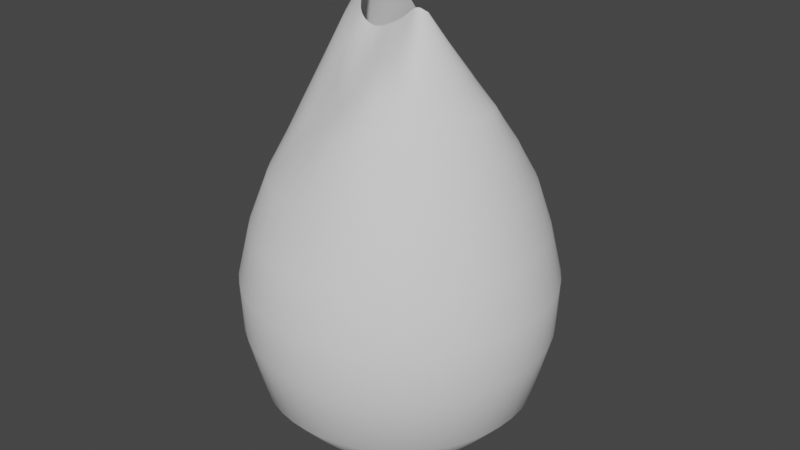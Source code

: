 # Source: spec.blend  (saved by Blender 2.92.15; exported with 4.5.12 LTS)
import bpy
from mathutils import Matrix  # noqa: F401  (used for matrix-valued properties, if any)

bpy.ops.wm.read_factory_settings(use_empty=True)
scene = bpy.context.scene
scene.name = 'Scene'

# ---- collections
col_collection = bpy.data.collections.new('Collection'); scene.collection.children.link(col_collection)

# ---- node groups
ng_auto_smooth = bpy.data.node_groups.new('Auto Smooth', 'GeometryNodeTree')
_s = ng_auto_smooth.interface.new_socket(name='Geometry', in_out='OUTPUT', socket_type='NodeSocketGeometry')
_s = ng_auto_smooth.interface.new_socket(name='Geometry', in_out='INPUT', socket_type='NodeSocketGeometry')
_s = ng_auto_smooth.interface.new_socket(name='Angle', in_out='INPUT', socket_type='NodeSocketFloat')
_s.subtype = 'ANGLE'
_s.min_value = 0.0
_s.max_value = 3.142
ng_auto_smooth.is_modifier = True
_N = ng_auto_smooth.nodes; _L = ng_auto_smooth.links
n0 = _N.new('NodeGroupOutput'); n0.name = 'Group Output'; n0.location = (480, -100)
n1 = _N.new('NodeGroupInput'); n1.name = 'Group Input'; n1.location = (-420, -300)
n2 = _N.new('NodeGroupInput'); n2.name = 'Group Input.001'; n2.location = (-60, -100)
n3 = _N.new('GeometryNodeSetShadeSmooth'); n3.name = 'Set Shade Smooth'; n3.location = (120, -100)
n3.domain = 'EDGE'
n4 = _N.new('GeometryNodeSetShadeSmooth'); n4.name = 'Set Shade Smooth.001'; n4.location = (300, -100)
n5 = _N.new('GeometryNodeInputMeshEdgeAngle'); n5.name = 'Edge Angle'; n5.location = (-420, -220)
n6 = _N.new('GeometryNodeInputEdgeSmooth'); n6.name = 'Is Edge Smooth'; n6.location = (-60, -160)
n7 = _N.new('GeometryNodeInputShadeSmooth'); n7.name = 'Is Face Smooth'; n7.location = (-240, -340)
n8 = _N.new('FunctionNodeBooleanMath'); n8.name = 'Boolean Math'; n8.location = (-60, -220)
n9 = _N.new('FunctionNodeCompare'); n9.name = 'Compare'; n9.location = (-240, -180)
n9.operation = 'LESS_EQUAL'
_L.new(n5.outputs[0], n9.inputs[0])
_L.new(n4.outputs[0], n0.inputs[0])
_L.new(n1.outputs[1], n9.inputs[1])
_L.new(n9.outputs[0], n8.inputs[0])
_L.new(n7.outputs[0], n8.inputs[1])
_L.new(n2.outputs[0], n3.inputs[0])
_L.new(n6.outputs[0], n3.inputs[1])
_L.new(n3.outputs[0], n4.inputs[0])
_L.new(n8.outputs[0], n3.inputs[2])
n0.is_active_output = True

# ---- world
world_world = bpy.data.worlds.new('World'); scene.world = world_world
world_world.use_nodes = True; world_world.node_tree.nodes.clear()
_N = world_world.node_tree.nodes; _L = world_world.node_tree.links
n0 = _N.new('ShaderNodeOutputWorld'); n0.name = 'World Output'; n0.location = (300, 300)
n1 = _N.new('ShaderNodeBackground'); n1.name = 'Background'; n1.location = (10, 300)
n1.inputs[0].default_value = (0.05088, 0.05088, 0.05088, 1.0)
_L.new(n1.outputs[0], n0.inputs[0])
n0.is_active_output = True
world_world.color = (0.05088, 0.05088, 0.05088)
world_world.use_sun_shadow = False
world_world.sun_shadow_jitter_overblur = 0.0

# ---- meshes
me_sphere = bpy.data.meshes.new('Sphere')
me_sphere.from_pydata([(-0.05646, 0.3545, 2.821), (-2.684e-09, 1.055, 1.329), (0.0, 1.04, 0.9766), (0.0, 0.9327, 0.5385), (0.0, 0.6556, 0.2226), (0.0, 0.4121, 0.08198), (0.0, 0.1406, 0.009214), (-0.02765, 0.3138, 2.827), (0.1377, 1.046, 1.329), (0.1358, 1.031, 0.9766), (0.1217, 0.9247, 0.5385), (0.08558, 0.65, 0.2226), (0.05379, 0.4086, 0.08198), (0.01835, 0.1394, 0.009214), (-0.001878, 0.2635, 2.836), (0.273, 1.019, 1.329), (0.2692, 1.005, 0.9766), (0.2414, 0.9009, 0.5385), (0.1697, 0.6333, 0.2226), (0.1067, 0.3981, 0.08198), (0.03638, 0.1358, 0.009214), (0.01467, 0.1992, 2.865), (0.4036, 0.9743, 1.329), (0.3981, 0.9611, 0.9766), (0.3569, 0.8617, 0.5385), (0.2509, 0.6057, 0.2226), (0.1577, 0.3808, 0.08198), (0.05379, 0.1299, 0.009214), (0.0234, 0.1289, 2.909), (0.5273, 0.9133, 1.329), (0.5201, 0.9009, 0.9766), (0.4663, 0.8077, 0.5385), (0.3278, 0.5678, 0.2226), (0.2061, 0.3569, 0.08198), (0.07029, 0.1217, 0.009214), (0.04047, 0.07148, 2.931), (0.642, 0.8367, 1.329), (0.6333, 0.8253, 0.9766), (0.5678, 0.7399, 0.5385), (0.3991, 0.5201, 0.2226), (0.2509, 0.327, 0.08198), (0.08558, 0.1115, 0.009214), (0.07047, 0.03521, 2.951), (0.7457, 0.7457, 1.329), (0.7356, 0.7356, 0.9766), (0.6595, 0.6595, 0.5385), (0.4636, 0.4636, 0.2226), (0.2914, 0.2914, 0.08198), (0.0994, 0.0994, 0.009214), (0.1102, 0.01117, 2.978), (0.8367, 0.642, 1.329), (0.8253, 0.6333, 0.9766), (0.7399, 0.5678, 0.5385), (0.5201, 0.3991, 0.2226), (0.327, 0.2509, 0.08198), (0.1115, 0.08558, 0.009214), (0.0, 0.0, 0.0), (0.1563, -0.0063, 3.01), (0.9133, 0.5273, 1.329), (0.9009, 0.5201, 0.9766), (0.8077, 0.4663, 0.5385), (0.5678, 0.3278, 0.2226), (0.3569, 0.2061, 0.08198), (0.1217, 0.07029, 0.009214), (0.2001, -0.02681, 3.046), (0.9743, 0.4036, 1.329), (0.9611, 0.3981, 0.9766), (0.8617, 0.3569, 0.5385), (0.6057, 0.2509, 0.2226), (0.3808, 0.1577, 0.08198), (0.1299, 0.05379, 0.009214), (0.2373, -0.04883, 3.076), (1.019, 0.273, 1.329), (1.005, 0.2692, 0.9766), (0.9009, 0.2414, 0.5385), (0.6333, 0.1697, 0.2226), (0.3981, 0.1067, 0.08198), (0.1358, 0.03638, 0.009214), (0.2667, -0.07018, 3.098), (1.046, 0.1377, 1.329), (1.031, 0.1358, 0.9766), (0.9247, 0.1217, 0.5385), (0.65, 0.08558, 0.2226), (0.4086, 0.05379, 0.08198), (0.1394, 0.01835, 0.009214), (0.288, -0.09158, 3.113), (1.055, 1.787e-08, 1.329), (1.04, 2.552e-08, 0.9766), (0.9327, -1.109e-07, 0.5385), (0.6556, -7.879e-08, 0.2226), (0.4121, -5.071e-08, 0.08198), (0.1406, -2.561e-09, 0.009214), (0.3021, -0.1119, 3.123), (1.046, -0.1377, 1.329), (1.031, -0.1358, 0.9766), (0.9247, -0.1217, 0.5385), (0.65, -0.08558, 0.2226), (0.4086, -0.05379, 0.08198), (0.1394, -0.01835, 0.009214), (0.3096, -0.1301, 3.132), (1.019, -0.273, 1.329), (1.005, -0.2692, 0.9766), (0.9009, -0.2414, 0.5385), (0.6333, -0.1697, 0.2226), (0.3981, -0.1067, 0.08198), (0.1358, -0.03638, 0.009214), (0.3112, -0.1456, 3.14), (0.9743, -0.4036, 1.329), (0.9611, -0.3981, 0.9766), (0.8617, -0.3569, 0.5385), (0.6057, -0.2509, 0.2226), (0.3808, -0.1577, 0.08198), (0.1299, -0.05379, 0.009214), (0.3071, -0.1575, 3.148), (0.9133, -0.5273, 1.329), (0.9009, -0.5201, 0.9766), (0.8077, -0.4663, 0.5385), (0.5678, -0.3278, 0.2226), (0.3569, -0.2061, 0.08198), (0.1217, -0.07029, 0.009214), (0.2978, -0.165, 3.155), (0.8367, -0.642, 1.329), (0.8253, -0.6333, 0.9766), (0.7399, -0.5678, 0.5385), (0.5201, -0.3991, 0.2226), (0.327, -0.2509, 0.08198), (0.1115, -0.08558, 0.009214), (0.2831, -0.1673, 3.159), (0.7457, -0.7457, 1.329), (0.7356, -0.7356, 0.9766), (0.6595, -0.6595, 0.5385), (0.4636, -0.4636, 0.2226), (0.2914, -0.2914, 0.08198), (0.0994, -0.0994, 0.009214), (0.2615, -0.1652, 3.156), (0.642, -0.8367, 1.329), (0.6333, -0.8253, 0.9766), (0.5678, -0.7399, 0.5385), (0.3991, -0.5201, 0.2226), (0.2509, -0.327, 0.08198), (0.08558, -0.1115, 0.009214), (0.2304, -0.1597, 3.141), (0.5273, -0.9133, 1.329), (0.5201, -0.9009, 0.9766), (0.4663, -0.8077, 0.5385), (0.3278, -0.5678, 0.2226), (0.2061, -0.3569, 0.08198), (0.07029, -0.1217, 0.009214), (0.1875, -0.1512, 3.108), (0.4036, -0.9743, 1.329), (0.3981, -0.9611, 0.9766), (0.3569, -0.8617, 0.5385), (0.2509, -0.6057, 0.2226), (0.1577, -0.3808, 0.08198), (0.05379, -0.1299, 0.009214), (0.13, -0.1455, 3.063), (0.273, -1.019, 1.329), (0.2692, -1.005, 0.9766), (0.2414, -0.9009, 0.5385), (0.1697, -0.6333, 0.2226), (0.1067, -0.3981, 0.08198), (0.03638, -0.1358, 0.009214), (0.05823, -0.1434, 3.024), (0.1377, -1.046, 1.329), (0.1358, -1.031, 0.9766), (0.1217, -0.9247, 0.5385), (0.08558, -0.65, 0.2226), (0.05379, -0.4086, 0.08198), (0.01835, -0.1394, 0.009214), (-0.01208, -0.1412, 2.993), (-7.26e-08, -1.055, 1.329), (-1.029e-07, -1.04, 0.9766), (-2.232e-07, -0.9327, 0.5385), (-1.912e-07, -0.6556, 0.2226), (-1.229e-07, -0.4121, 0.08198), (-3.267e-08, -0.1406, 0.009214), (-0.06907, -0.1401, 2.979), (-0.1377, -1.046, 1.329), (-0.1358, -1.031, 0.9766), (-0.1217, -0.9247, 0.5385), (-0.08558, -0.65, 0.2226), (-0.0538, -0.4086, 0.08198), (-0.01835, -0.1394, 0.009214), (-0.1134, -0.1439, 2.99), (-0.273, -1.019, 1.329), (-0.2692, -1.005, 0.9766), (-0.2414, -0.9009, 0.5385), (-0.1697, -0.6333, 0.2226), (-0.1067, -0.3981, 0.08198), (-0.03638, -0.1358, 0.009214), (-0.149, -0.1425, 3.009), (-0.4036, -0.9743, 1.329), (-0.3981, -0.9611, 0.9766), (-0.3569, -0.8617, 0.5385), (-0.2509, -0.6057, 0.2226), (-0.1577, -0.3808, 0.08198), (-0.05379, -0.1299, 0.009214), (-0.1787, -0.1327, 3.029), (-0.5273, -0.9133, 1.329), (-0.5201, -0.9009, 0.9766), (-0.4663, -0.8077, 0.5385), (-0.3278, -0.5678, 0.2226), (-0.2061, -0.3569, 0.08198), (-0.07029, -0.1217, 0.009214), (-0.2044, -0.1163, 3.055), (-0.642, -0.8367, 1.329), (-0.6333, -0.8253, 0.9766), (-0.5678, -0.7399, 0.5385), (-0.3991, -0.5201, 0.2226), (-0.2509, -0.327, 0.08198), (-0.08558, -0.1115, 0.009214), (-0.2267, -0.08938, 3.089), (-0.7457, -0.7457, 1.329), (-0.7356, -0.7356, 0.9766), (-0.6595, -0.6595, 0.5385), (-0.4636, -0.4636, 0.2226), (-0.2914, -0.2914, 0.08198), (-0.0994, -0.0994, 0.009214), (-0.2479, -0.05401, 3.135), (-0.8367, -0.642, 1.329), (-0.8253, -0.6333, 0.9766), (-0.7399, -0.5678, 0.5385), (-0.5201, -0.3991, 0.2226), (-0.327, -0.2509, 0.08198), (-0.1115, -0.08558, 0.009214), (-0.2679, -0.0126, 3.19), (-0.9133, -0.5273, 1.329), (-0.9009, -0.5201, 0.9766), (-0.8077, -0.4663, 0.5385), (-0.5678, -0.3278, 0.2226), (-0.3569, -0.2061, 0.08198), (-0.1217, -0.07029, 0.009214), (-0.2858, 0.03972, 3.24), (-0.9743, -0.4036, 1.329), (-0.9611, -0.3981, 0.9766), (-0.8617, -0.3569, 0.5385), (-0.6057, -0.2509, 0.2226), (-0.3808, -0.1577, 0.08198), (-0.1299, -0.05379, 0.009214), (-0.3018, 0.0858, 3.263), (-1.019, -0.273, 1.329), (-1.005, -0.2692, 0.9766), (-0.9009, -0.2414, 0.5385), (-0.6333, -0.1697, 0.2226), (-0.3981, -0.1067, 0.08198), (-0.1358, -0.03638, 0.009214), (-0.3126, 0.128, 3.268), (-1.046, -0.1377, 1.329), (-1.031, -0.1358, 0.9766), (-0.9247, -0.1217, 0.5385), (-0.65, -0.08558, 0.2226), (-0.4086, -0.05379, 0.08198), (-0.1394, -0.01835, 0.009214), (-0.319, 0.1684, 3.261), (-1.055, 9.712e-08, 1.329), (-1.04, 1.539e-07, 0.9766), (-0.9327, 3.144e-07, 0.5385), (-0.6556, 1.94e-07, 0.2226), (-0.4121, 1.539e-07, 0.08198), (-0.1406, 2.552e-08, 0.009214), (-0.3224, 0.2041, 3.247), (-1.046, 0.1377, 1.329), (-1.031, 0.1358, 0.9766), (-0.9247, 0.1217, 0.5385), (-0.65, 0.08558, 0.2226), (-0.4086, 0.0538, 0.08198), (-0.1394, 0.01835, 0.009214), (-0.3216, 0.2363, 3.226), (-1.019, 0.273, 1.329), (-1.005, 0.2692, 0.9766), (-0.9009, 0.2414, 0.5385), (-0.6333, 0.1697, 0.2226), (-0.3981, 0.1067, 0.08198), (-0.1358, 0.03638, 0.009214), (-0.3149, 0.2669, 3.2), (-0.9743, 0.4036, 1.329), (-0.9611, 0.3981, 0.9766), (-0.8617, 0.3569, 0.5385), (-0.6057, 0.2509, 0.2226), (-0.3808, 0.1577, 0.08198), (-0.1299, 0.05379, 0.009214), (-0.3014, 0.2979, 3.162), (-0.9133, 0.5273, 1.329), (-0.9009, 0.5201, 0.9766), (-0.8077, 0.4663, 0.5385), (-0.5678, 0.3278, 0.2226), (-0.3569, 0.2061, 0.08198), (-0.1217, 0.07029, 0.009214), (-0.2803, 0.33, 3.109), (-0.8367, 0.642, 1.329), (-0.8253, 0.6333, 0.9766), (-0.7399, 0.5678, 0.5385), (-0.5201, 0.3991, 0.2226), (-0.327, 0.2509, 0.08198), (-0.1115, 0.08558, 0.009214), (-0.252, 0.3602, 3.046), (-0.7457, 0.7457, 1.329), (-0.7356, 0.7356, 0.9766), (-0.6595, 0.6595, 0.5385), (-0.4636, 0.4636, 0.2226), (-0.2914, 0.2914, 0.08198), (-0.0994, 0.0994, 0.009214), (-0.2187, 0.3854, 2.98), (-0.642, 0.8367, 1.329), (-0.6333, 0.8253, 0.9766), (-0.5678, 0.7399, 0.5385), (-0.3991, 0.5201, 0.2226), (-0.2509, 0.327, 0.08198), (-0.08558, 0.1115, 0.009214), (-0.1834, 0.4027, 2.917), (-0.5273, 0.9133, 1.329), (-0.5201, 0.9009, 0.9766), (-0.4663, 0.8077, 0.5385), (-0.3278, 0.5678, 0.2226), (-0.2061, 0.3569, 0.08198), (-0.07029, 0.1217, 0.009214), (-0.1485, 0.4096, 2.865), (-0.4036, 0.9743, 1.329), (-0.3981, 0.9611, 0.9766), (-0.3569, 0.8617, 0.5385), (-0.2509, 0.6057, 0.2226), (-0.1577, 0.3808, 0.08198), (-0.05379, 0.1299, 0.009214), (-0.1157, 0.4046, 2.83), (-0.273, 1.019, 1.329), (-0.2692, 1.005, 0.9766), (-0.2414, 0.9009, 0.5385), (-0.1697, 0.6333, 0.2226), (-0.1067, 0.3981, 0.08198), (-0.03638, 0.1358, 0.009214), (-0.08547, 0.3859, 2.817), (-0.1377, 1.046, 1.329), (-0.1358, 1.031, 0.9766), (-0.1217, 0.9247, 0.5385), (-0.08558, 0.65, 0.2226), (-0.05379, 0.4086, 0.08198), (-0.01835, 0.1394, 0.009214), (-2.057e-08, 0.9723, 1.675), (0.1269, 0.964, 1.675), (0.2516, 0.9392, 1.675), (0.3721, 0.8983, 1.675), (0.4861, 0.842, 1.675), (0.5919, 0.7714, 1.675), (0.6875, 0.6875, 1.675), (0.7714, 0.5919, 1.675), (0.842, 0.4861, 1.675), (0.8983, 0.3721, 1.675), (0.9392, 0.2516, 1.675), (0.964, 0.1269, 1.675), (0.9723, -5.368e-08, 1.675), (0.964, -0.1269, 1.675), (0.9392, -0.2516, 1.675), (0.8983, -0.3721, 1.675), (0.842, -0.4861, 1.675), (0.7714, -0.5919, 1.675), (0.6875, -0.6875, 1.675), (0.5918, -0.7713, 1.675), (0.4861, -0.8419, 1.675), (0.3719, -0.8981, 1.676), (0.2515, -0.9389, 1.676), (0.1267, -0.9637, 1.676), (-0.0002243, -0.9719, 1.676), (-0.1271, -0.9636, 1.676), (-0.2519, -0.9388, 1.676), (-0.3723, -0.898, 1.676), (-0.4863, -0.8418, 1.676), (-0.592, -0.7712, 1.675), (-0.6876, -0.6874, 1.675), (-0.7714, -0.5919, 1.675), (-0.842, -0.4861, 1.675), (-0.8983, -0.3721, 1.675), (-0.9392, -0.2516, 1.675), (-0.964, -0.1269, 1.675), (-0.9723, 1.577e-07, 1.675), (-0.964, 0.1269, 1.675), (-0.9392, 0.2516, 1.675), (-0.8983, 0.3721, 1.675), (-0.842, 0.4861, 1.675), (-0.7714, 0.5919, 1.675), (-0.6875, 0.6875, 1.675), (-0.5919, 0.7714, 1.675), (-0.4861, 0.842, 1.675), (-0.3721, 0.8983, 1.675), (-0.2516, 0.9392, 1.675), (-0.1269, 0.964, 1.675), (-0.00515, 0.7648, 2.246), (0.09246, 0.7472, 2.244), (0.1876, 0.7141, 2.244), (0.2789, 0.667, 2.244), (0.3657, 0.611, 2.245), (0.4475, 0.5508, 2.247), (0.5231, 0.4891, 2.251), (0.5909, 0.4259, 2.256), (0.6491, 0.3588, 2.262), (0.6957, 0.2846, 2.268), (0.7295, 0.2028, 2.275), (0.7496, 0.1131, 2.283), (0.7555, 0.01577, 2.289), (0.748, -0.08263, 2.296), (0.7276, -0.1793, 2.302), (0.6945, -0.2726, 2.309), (0.6493, -0.3609, 2.315), (0.5928, -0.4428, 2.321), (0.5261, -0.5168, 2.327), (0.4501, -0.5804, 2.332), (0.3646, -0.6184, 2.342), (0.2737, -0.6401, 2.361), (0.1896, -0.6511, 2.382), (0.111, -0.6502, 2.405), (0.0326, -0.6379, 2.418), (-0.05183, -0.614, 2.418), (-0.1376, -0.5617, 2.412), (-0.2326, -0.4999, 2.407), (-0.3324, -0.4436, 2.382), (-0.4259, -0.4035, 2.359), (-0.5007, -0.3666, 2.352), (-0.5655, -0.3181, 2.35), (-0.6265, -0.26, 2.349), (-0.6809, -0.1964, 2.343), (-0.7246, -0.1287, 2.334), (-0.7529, -0.05145, 2.324), (-0.7632, 0.03768, 2.315), (-0.7585, 0.1309, 2.302), (-0.7416, 0.2214, 2.289), (-0.7121, 0.309, 2.277), (-0.6692, 0.394, 2.268), (-0.6132, 0.4758, 2.263), (-0.5467, 0.5501, 2.259), (-0.4709, 0.6153, 2.256), (-0.3873, 0.6703, 2.253), (-0.2972, 0.714, 2.25), (-0.2021, 0.7458, 2.249), (-0.1039, 0.7645, 2.247), (-7e-05, 0.8759, 1.972), (0.1143, 0.8684, 1.972), (0.2265, 0.8456, 1.972), (0.3345, 0.8063, 1.972), (0.4366, 0.7529, 1.971), (0.5316, 0.6882, 1.972), (0.6177, 0.6138, 1.973), (0.6936, 0.5306, 1.975), (0.7575, 0.4384, 1.977), (0.8081, 0.337, 1.979), (0.8445, 0.229, 1.982), (0.8665, 0.1173, 1.985), (0.8736, 0.003695, 1.988), (0.8656, -0.1098, 1.991), (0.8427, -0.2214, 1.995), (0.8053, -0.329, 1.999), (0.7541, -0.4309, 2.003), (0.69, -0.5253, 2.006), (0.614, -0.6107, 2.01), (0.5274, -0.6855, 2.013), (0.4318, -0.7486, 2.015), (0.3281, -0.7969, 2.016), (0.217, -0.8239, 2.014), (0.1023, -0.8274, 2.01), (-0.01275, -0.8198, 2.008), (-0.1245, -0.8078, 2.009), (-0.2305, -0.7885, 2.012), (-0.3329, -0.762, 2.017), (-0.4319, -0.7183, 2.019), (-0.5246, -0.6541, 2.018), (-0.6083, -0.5768, 2.015), (-0.684, -0.4933, 2.011), (-0.7504, -0.4058, 2.006), (-0.8055, -0.3136, 2.001), (-0.8466, -0.2154, 1.997), (-0.8712, -0.1092, 1.993), (-0.8783, 0.004028, 1.989), (-0.8704, 0.1176, 1.986), (-0.8476, 0.2293, 1.983), (-0.8104, 0.3372, 1.98), (-0.7594, 0.4394, 1.978), (-0.6955, 0.5343, 1.976), (-0.6198, 0.6201, 1.975), (-0.5335, 0.6954, 1.974), (-0.4382, 0.7589, 1.973), (-0.3353, 0.8094, 1.973), (-0.2268, 0.8462, 1.972), (-0.1144, 0.8685, 1.972), (-0.00543, 0.6549, 2.47), (0.07544, 0.6223, 2.468), (0.1517, 0.5741, 2.474), (0.2222, 0.5153, 2.484), (0.2888, 0.4532, 2.496), (0.3547, 0.3955, 2.503), (0.419, 0.3453, 2.506), (0.4782, 0.3002, 2.511), (0.5303, 0.257, 2.517), (0.5739, 0.2118, 2.525), (0.6072, 0.1604, 2.534), (0.6282, 0.0977, 2.543), (0.6362, 0.02249, 2.551), (0.6322, -0.05657, 2.559), (0.6154, -0.1378, 2.567), (0.5866, -0.2175, 2.575), (0.5475, -0.293, 2.583), (0.4987, -0.3629, 2.59), (0.4412, -0.4235, 2.597), (0.3757, -0.4656, 2.608), (0.2977, -0.4783, 2.634), (0.219, -0.4683, 2.67), (0.1508, -0.4507, 2.692), (0.1008, -0.4619, 2.657), (0.05154, -0.4917, 2.59), (-0.02003, -0.4892, 2.559), (-0.08871, -0.432, 2.564), (-0.1698, -0.353, 2.608), (-0.2598, -0.2803, 2.648), (-0.3387, -0.2468, 2.651), (-0.4059, -0.2208, 2.664), (-0.459, -0.1851, 2.678), (-0.5075, -0.1376, 2.684), (-0.5529, -0.08337, 2.683), (-0.5906, -0.02399, 2.674), (-0.615, 0.04292, 2.662), (-0.626, 0.115, 2.645), (-0.6266, 0.1853, 2.62), (-0.6189, 0.2497, 2.592), (-0.6015, 0.3103, 2.564), (-0.5724, 0.3696, 2.541), (-0.5302, 0.4291, 2.525), (-0.4766, 0.4864, 2.513), (-0.4118, 0.5409, 2.507), (-0.338, 0.5891, 2.499), (-0.258, 0.628, 2.489), (-0.1744, 0.6544, 2.481), (-0.08921, 0.6666, 2.475), (0.006487, 0.5312, 2.594), (0.06644, 0.4885, 2.596), (0.1188, 0.4311, 2.614), (0.1627, 0.3648, 2.644), (0.2014, 0.2972, 2.675), (0.2423, 0.2426, 2.702), (0.2916, 0.206, 2.72), (0.3414, 0.1775, 2.729), (0.3873, 0.1515, 2.736), (0.4273, 0.1242, 2.744), (0.46, 0.09283, 2.752), (0.4838, 0.05406, 2.76), (0.4977, 0.006709, 2.768), (0.5011, -0.04665, 2.776), (0.493, -0.1062, 2.783), (0.4737, -0.1686, 2.789), (0.4449, -0.229, 2.795), (0.4078, -0.2805, 2.801), (0.3627, -0.3162, 2.811), (0.3106, -0.3276, 2.828), (0.2558, -0.3133, 2.853), (0.2016, -0.2872, 2.884), (0.1366, -0.273, 2.893), (0.06319, -0.2594, 2.878), (-0.007147, -0.2456, 2.854), (-0.07612, -0.2336, 2.838), (-0.1448, -0.2156, 2.85), (-0.2049, -0.2032, 2.875), (-0.2534, -0.1838, 2.898), (-0.2966, -0.1582, 2.916), (-0.337, -0.1239, 2.926), (-0.3727, -0.09546, 2.938), (-0.4045, -0.06076, 2.954), (-0.4339, -0.003727, 2.973), (-0.4589, 0.05964, 2.979), (-0.4751, 0.1249, 2.972), (-0.4838, 0.1876, 2.961), (-0.4889, 0.2404, 2.932), (-0.4887, 0.2858, 2.89), (-0.4812, 0.3258, 2.844), (-0.4642, 0.363, 2.798), (-0.4359, 0.4, 2.755), (-0.3945, 0.439, 2.717), (-0.3391, 0.4801, 2.685), (-0.2733, 0.5171, 2.66), (-0.201, 0.5455, 2.638), (-0.1288, 0.5587, 2.619), (-0.05918, 0.5555, 2.604)], [], [(5, 4, 11, 12), (6, 5, 12, 13), (481, 482, 386, 385), (3, 2, 9, 10), (529, 0, 7, 530), (56, 6, 13), (336, 335, 5, 6), (530, 7, 14, 531), (11, 10, 17, 18), (434, 435, 339, 338), (13, 12, 19, 20), (12, 11, 18, 19), (2, 1, 8, 9), (10, 9, 16, 17), (435, 436, 340, 339), (56, 13, 20), (482, 483, 387, 386), (18, 25, 26, 19), (20, 19, 26, 27), (9, 8, 15, 16), (17, 16, 23, 24), (56, 20, 27), (531, 14, 21, 532), (17, 24, 25, 18), (483, 484, 388, 387), (26, 33, 34, 27), (23, 30, 31, 24), (56, 27, 34), (532, 21, 28, 533), (24, 31, 32, 25), (484, 485, 389, 388), (436, 437, 341, 340), (485, 486, 390, 389), (26, 25, 32, 33), (16, 15, 22, 23), (437, 438, 342, 341), (28, 35, 534, 533), (34, 33, 40, 41), (33, 32, 39, 40), (23, 22, 29, 30), (31, 30, 37, 38), (31, 38, 39, 32), (56, 34, 41), (41, 40, 47, 48), (30, 29, 36, 37), (38, 37, 44, 45), (56, 41, 48), (534, 35, 42, 535), (38, 45, 46, 39), (486, 487, 391, 390), (438, 439, 343, 342), (40, 39, 46, 47), (56, 48, 55), (535, 42, 49, 536), (45, 52, 53, 46), (487, 488, 392, 391), (439, 440, 344, 343), (48, 47, 54, 55), (47, 46, 53, 54), (37, 36, 43, 44), (45, 44, 51, 52), (440, 441, 345, 344), (54, 53, 61, 62), (55, 54, 62, 63), (488, 489, 393, 392), (44, 43, 50, 51), (52, 51, 59, 60), (56, 55, 63), (536, 49, 57, 537), (52, 60, 61, 53), (60, 59, 66, 67), (62, 69, 70, 63), (56, 63, 70), (537, 57, 64, 538), (60, 67, 68, 61), (489, 490, 394, 393), (441, 442, 346, 345), (62, 61, 68, 69), (51, 50, 58, 59), (68, 67, 74, 75), (442, 443, 347, 346), (64, 71, 539, 538), (70, 69, 76, 77), (69, 68, 75, 76), (59, 58, 65, 66), (67, 66, 73, 74), (443, 444, 348, 347), (56, 70, 77), (490, 491, 395, 394), (75, 82, 83, 76), (77, 76, 83, 84), (66, 65, 72, 73), (74, 73, 80, 81), (56, 77, 84), (539, 71, 78, 540), (74, 81, 82, 75), (491, 492, 396, 395), (80, 87, 88, 81), (56, 84, 91), (540, 78, 85, 541), (81, 88, 89, 82), (492, 493, 397, 396), (444, 445, 349, 348), (84, 83, 90, 91), (83, 82, 89, 90), (73, 72, 79, 80), (445, 446, 350, 349), (90, 89, 96, 97), (91, 90, 97, 98), (493, 494, 398, 397), (80, 79, 86, 87), (88, 87, 94, 95), (88, 95, 96, 89), (56, 91, 98), (541, 85, 92, 542), (98, 97, 104, 105), (87, 86, 93, 94), (95, 94, 101, 102), (56, 98, 105), (542, 92, 99, 543), (95, 102, 103, 96), (494, 495, 399, 398), (446, 447, 351, 350), (97, 96, 103, 104), (543, 99, 106, 544), (102, 109, 110, 103), (495, 496, 400, 399), (447, 448, 352, 351), (105, 104, 111, 112), (104, 103, 110, 111), (94, 93, 100, 101), (102, 101, 108, 109), (111, 110, 117, 118), (56, 105, 112), (448, 449, 353, 352), (112, 111, 118, 119), (101, 100, 107, 108), (109, 108, 115, 116), (56, 112, 119), (544, 106, 113, 545), (109, 116, 117, 110), (496, 497, 401, 400), (116, 115, 122, 123), (118, 125, 126, 119), (56, 119, 126), (545, 113, 120, 546), (116, 123, 124, 117), (497, 498, 402, 401), (449, 450, 354, 353), (118, 117, 124, 125), (108, 107, 114, 115), (124, 123, 130, 131), (450, 451, 355, 354), (120, 127, 547, 546), (126, 125, 132, 133), (125, 124, 131, 132), (115, 114, 121, 122), (123, 122, 129, 130), (131, 138, 139, 132), (56, 126, 133), (498, 499, 403, 402), (133, 132, 139, 140), (122, 121, 128, 129), (130, 129, 136, 137), (56, 133, 140), (547, 127, 134, 548), (130, 137, 138, 131), (499, 500, 404, 403), (451, 452, 356, 355), (136, 143, 144, 137), (56, 140, 147), (548, 134, 141, 549), (137, 144, 145, 138), (500, 501, 405, 404), (452, 453, 357, 356), (140, 139, 146, 147), (139, 138, 145, 146), (129, 128, 135, 136), (453, 454, 358, 357), (146, 145, 152, 153), (147, 146, 153, 154), (501, 502, 406, 405), (136, 135, 142, 143), (144, 143, 150, 151), (144, 151, 152, 145), (56, 147, 154), (549, 141, 148, 550), (154, 153, 160, 161), (151, 150, 157, 158), (56, 154, 161), (550, 148, 155, 551), (151, 158, 159, 152), (502, 503, 407, 406), (454, 455, 359, 358), (153, 152, 159, 160), (143, 142, 149, 150), (551, 155, 162, 552), (158, 165, 166, 159), (503, 504, 408, 407), (455, 456, 360, 359), (161, 160, 167, 168), (160, 159, 166, 167), (150, 149, 156, 157), (158, 157, 164, 165), (167, 166, 173, 174), (56, 161, 168), (456, 457, 361, 360), (168, 167, 174, 175), (157, 156, 163, 164), (165, 164, 171, 172), (56, 168, 175), (552, 162, 169, 553), (165, 172, 173, 166), (504, 505, 409, 408), (174, 181, 182, 175), (171, 178, 179, 172), (56, 175, 182), (553, 169, 176, 554), (172, 179, 180, 173), (505, 506, 410, 409), (457, 458, 362, 361), (174, 173, 180, 181), (164, 163, 170, 171), (180, 179, 186, 187), (458, 459, 363, 362), (176, 183, 555, 554), (182, 181, 188, 189), (181, 180, 187, 188), (171, 170, 177, 178), (179, 178, 185, 186), (187, 194, 195, 188), (56, 182, 189), (506, 507, 411, 410), (189, 188, 195, 196), (178, 177, 184, 185), (186, 185, 192, 193), (56, 189, 196), (555, 183, 190, 556), (186, 193, 194, 187), (507, 508, 412, 411), (459, 460, 364, 363), (56, 196, 203), (556, 190, 197, 557), (193, 200, 201, 194), (508, 509, 413, 412), (460, 461, 365, 364), (196, 195, 202, 203), (195, 194, 201, 202), (185, 184, 191, 192), (193, 192, 199, 200), (461, 462, 366, 365), (202, 201, 208, 209), (203, 202, 209, 210), (509, 510, 414, 413), (192, 191, 198, 199), (200, 199, 206, 207), (200, 207, 208, 201), (56, 203, 210), (557, 197, 204, 558), (210, 209, 216, 217), (207, 206, 213, 214), (56, 210, 217), (558, 204, 211, 559), (207, 214, 215, 208), (510, 511, 415, 414), (462, 463, 367, 366), (559, 211, 218, 560), (209, 208, 215, 216), (199, 198, 205, 206), (215, 214, 221, 222), (463, 464, 368, 367), (217, 216, 223, 224), (216, 215, 222, 223), (206, 205, 212, 213), (214, 213, 220, 221), (223, 222, 229, 230), (56, 217, 224), (511, 512, 416, 415), (464, 465, 369, 368), (224, 223, 230, 231), (213, 212, 219, 220), (221, 220, 227, 228), (56, 224, 231), (560, 218, 225, 561), (221, 228, 229, 222), (512, 513, 417, 416), (230, 237, 238, 231), (227, 234, 235, 228), (56, 231, 238), (561, 225, 232, 562), (228, 235, 236, 229), (513, 514, 418, 417), (465, 466, 370, 369), (514, 515, 419, 418), (230, 229, 236, 237), (220, 219, 226, 227), (466, 467, 371, 370), (232, 239, 563, 562), (238, 237, 244, 245), (237, 236, 243, 244), (227, 226, 233, 234), (235, 234, 241, 242), (235, 242, 243, 236), (56, 238, 245), (244, 251, 252, 245), (56, 245, 252), (563, 239, 246, 564), (242, 249, 250, 243), (515, 516, 420, 419), (467, 468, 372, 371), (244, 243, 250, 251), (234, 233, 240, 241), (250, 249, 256, 257), (468, 469, 373, 372), (246, 253, 565, 564), (252, 251, 258, 259), (251, 250, 257, 258), (241, 240, 247, 248), (257, 264, 265, 258), (256, 255, 262, 263), (56, 252, 259), (516, 517, 421, 420), (259, 258, 265, 266), (248, 247, 254, 255), (241, 248, 249, 242), (56, 259, 266), (565, 253, 260, 566), (256, 263, 264, 257), (517, 518, 422, 421), (469, 470, 374, 373), (56, 266, 273), (566, 260, 267, 567), (263, 270, 271, 264), (518, 519, 423, 422), (470, 471, 375, 374), (266, 265, 272, 273), (265, 264, 271, 272), (255, 254, 261, 262), (263, 262, 269, 270), (471, 472, 376, 375), (272, 271, 278, 279), (273, 272, 279, 280), (519, 520, 424, 423), (262, 261, 268, 269), (270, 269, 276, 277), (270, 277, 278, 271), (56, 273, 280), (567, 267, 274, 568), (280, 279, 286, 287), (277, 276, 283, 284), (56, 280, 287), (568, 274, 281, 569), (277, 284, 285, 278), (520, 521, 425, 424), (472, 473, 377, 376), (569, 281, 288, 570), (279, 278, 285, 286), (269, 268, 275, 276), (285, 284, 291, 292), (473, 474, 378, 377), (287, 286, 293, 294), (286, 285, 292, 293), (276, 275, 282, 283), (284, 283, 290, 291), (293, 292, 299, 300), (56, 287, 294), (521, 522, 426, 425), (474, 475, 379, 378), (294, 293, 300, 301), (283, 282, 289, 290), (291, 290, 297, 298), (56, 294, 301), (570, 288, 295, 571), (291, 298, 299, 292), (522, 523, 427, 426), (300, 307, 308, 301), (297, 304, 305, 298), (56, 301, 308), (571, 295, 302, 572), (298, 305, 306, 299), (523, 524, 428, 427), (475, 476, 380, 379), (524, 525, 429, 428), (300, 299, 306, 307), (290, 289, 296, 297), (476, 477, 381, 380), (302, 309, 573, 572), (308, 307, 314, 315), (307, 306, 313, 314), (297, 296, 303, 304), (305, 304, 311, 312), (305, 312, 313, 306), (56, 308, 315), (313, 320, 321, 314), (315, 314, 321, 322), (304, 303, 310, 311), (312, 311, 318, 319), (56, 315, 322), (573, 309, 316, 574), (312, 319, 320, 313), (525, 526, 430, 429), (477, 478, 382, 381), (56, 322, 329), (574, 316, 323, 575), (319, 326, 327, 320), (526, 527, 431, 430), (478, 479, 383, 382), (322, 321, 328, 329), (321, 320, 327, 328), (311, 310, 317, 318), (319, 318, 325, 326), (479, 480, 384, 383), (328, 327, 334, 335), (329, 328, 335, 336), (527, 528, 432, 431), (318, 317, 324, 325), (326, 325, 332, 333), (56, 329, 336), (575, 323, 330, 576), (326, 333, 334, 327), (333, 332, 2, 3), (576, 330, 0, 529), (56, 336, 6), (4, 3, 10, 11), (333, 3, 4, 334), (528, 481, 385, 432), (480, 433, 337, 384), (432, 385, 433, 480), (335, 334, 4, 5), (325, 324, 331, 332), (431, 432, 480, 479), (430, 431, 479, 478), (429, 430, 478, 477), (428, 429, 477, 476), (427, 428, 476, 475), (426, 427, 475, 474), (425, 426, 474, 473), (424, 425, 473, 472), (423, 424, 472, 471), (422, 423, 471, 470), (421, 422, 470, 469), (420, 421, 469, 468), (419, 420, 468, 467), (418, 419, 467, 466), (417, 418, 466, 465), (416, 417, 465, 464), (415, 416, 464, 463), (414, 415, 463, 462), (413, 414, 462, 461), (412, 413, 461, 460), (411, 412, 460, 459), (410, 411, 459, 458), (409, 410, 458, 457), (408, 409, 457, 456), (407, 408, 456, 455), (406, 407, 455, 454), (405, 406, 454, 453), (404, 405, 453, 452), (403, 404, 452, 451), (402, 403, 451, 450), (401, 402, 450, 449), (400, 401, 449, 448), (399, 400, 448, 447), (398, 399, 447, 446), (397, 398, 446, 445), (396, 397, 445, 444), (395, 396, 444, 443), (394, 395, 443, 442), (393, 394, 442, 441), (392, 393, 441, 440), (391, 392, 440, 439), (390, 391, 439, 438), (389, 390, 438, 437), (388, 389, 437, 436), (387, 388, 436, 435), (386, 387, 435, 434), (385, 386, 434, 433), (576, 529, 481, 528), (575, 576, 528, 527), (574, 575, 527, 526), (573, 574, 526, 525), (572, 573, 525, 524), (571, 572, 524, 523), (570, 571, 523, 522), (569, 570, 522, 521), (568, 569, 521, 520), (567, 568, 520, 519), (566, 567, 519, 518), (565, 566, 518, 517), (564, 565, 517, 516), (563, 564, 516, 515), (562, 563, 515, 514), (561, 562, 514, 513), (560, 561, 513, 512), (559, 560, 512, 511), (558, 559, 511, 510), (557, 558, 510, 509), (556, 557, 509, 508), (555, 556, 508, 507), (554, 555, 507, 506), (553, 554, 506, 505), (552, 553, 505, 504), (551, 552, 504, 503), (550, 551, 503, 502), (549, 550, 502, 501), (548, 549, 501, 500), (547, 548, 500, 499), (546, 547, 499, 498), (545, 546, 498, 497), (544, 545, 497, 496), (543, 544, 496, 495), (542, 543, 495, 494), (541, 542, 494, 493), (540, 541, 493, 492), (539, 540, 492, 491), (538, 539, 491, 490), (537, 538, 490, 489), (536, 537, 489, 488), (535, 536, 488, 487), (534, 535, 487, 486), (533, 534, 486, 485), (532, 533, 485, 484), (531, 532, 484, 483), (530, 531, 483, 482), (529, 530, 482, 481), (331, 384, 337, 1), (324, 383, 384, 331), (317, 382, 383, 324), (310, 381, 382, 317), (303, 380, 381, 310), (296, 379, 380, 303), (289, 378, 379, 296), (282, 377, 378, 289), (275, 376, 377, 282), (268, 375, 376, 275), (261, 374, 375, 268), (254, 373, 374, 261), (247, 372, 373, 254), (240, 371, 372, 247), (233, 370, 371, 240), (226, 369, 370, 233), (219, 368, 369, 226), (212, 367, 368, 219), (205, 366, 367, 212), (198, 365, 366, 205), (191, 364, 365, 198), (184, 363, 364, 191), (177, 362, 363, 184), (170, 361, 362, 177), (163, 360, 361, 170), (156, 359, 360, 163), (149, 358, 359, 156), (142, 357, 358, 149), (135, 356, 357, 142), (128, 355, 356, 135), (121, 354, 355, 128), (114, 353, 354, 121), (107, 352, 353, 114), (100, 351, 352, 107), (93, 350, 351, 100), (86, 349, 350, 93), (79, 348, 349, 86), (72, 347, 348, 79), (65, 346, 347, 72), (58, 345, 346, 65), (50, 344, 345, 58), (43, 343, 344, 50), (36, 342, 343, 43), (29, 341, 342, 36), (22, 340, 341, 29), (15, 339, 340, 22), (8, 338, 339, 15), (1, 337, 338, 8), (332, 331, 1, 2), (433, 434, 338, 337), (249, 248, 255, 256)])
me_sphere.polygons.foreach_set('use_smooth', [True] * 576)
_uv = me_sphere.uv_layers.new(name='UVMap')
_uv.uv.foreach_set('vector', [0.75, 0.125, 0.75, 0.2083, 0.7292, 0.2083, 0.7292, 0.125, 0.75, 0.04167, 0.75, 0.125, 0.7292, 0.125, 0.7292, 0.04167, 0.75, 0.5521, 0.7292, 0.5521, 0.7292, 0.5313, 0.75, 0.5313, 0.75, 0.3333, 0.75, 0.4167, 0.7292, 0.4167, 0.7292, 0.3333, 0.75, 0.5729, 0.75, 0.625, 0.7292, 0.625, 0.7292, 0.5729, 0.7396, 0.0, 0.75, 0.04167, 0.7292, 0.04167, 0.7708, 0.04167, 0.7708, 0.125, 0.75, 0.125, 0.75, 0.04167, 0.7292, 0.5729, 0.7292, 0.625, 0.7083, 0.625, 0.7083, 0.5729, 0.7292, 0.2083, 0.7292, 0.3333, 0.7083, 0.3333, 0.7083, 0.2083, 0.7292, 0.5104, 0.7083, 0.5104, 0.7083, 0.4861, 0.7292, 0.4861, 0.7292, 0.04167, 0.7292, 0.125, 0.7083, 0.125, 0.7083, 0.04167, 0.7292, 0.125, 0.7292, 0.2083, 0.7083, 0.2083, 0.7083, 0.125, 0.75, 0.4167, 0.75, 0.4583, 0.7292, 0.4583, 0.7292, 0.4167, 0.7292, 0.3333, 0.7292, 0.4167, 0.7083, 0.4167, 0.7083, 0.3333, 0.7083, 0.5104, 0.6875, 0.5104, 0.6875, 0.4861, 0.7083, 0.4861, 0.7188, 0.0, 0.7292, 0.04167, 0.7083, 0.04167, 0.7292, 0.5521, 0.7083, 0.5521, 0.7083, 0.5313, 0.7292, 0.5313, 0.7083, 0.2083, 0.6875, 0.2083, 0.6875, 0.125, 0.7083, 0.125, 0.7083, 0.04167, 0.7083, 0.125, 0.6875, 0.125, 0.6875, 0.04167, 0.7292, 0.4167, 0.7292, 0.4583, 0.7083, 0.4583, 0.7083, 0.4167, 0.7083, 0.3333, 0.7083, 0.4167, 0.6875, 0.4167, 0.6875, 0.3333, 0.6979, 0.0, 0.7083, 0.04167, 0.6875, 0.04167, 0.7083, 0.5729, 0.7083, 0.625, 0.6875, 0.625, 0.6875, 0.5729, 0.7083, 0.3333, 0.6875, 0.3333, 0.6875, 0.2083, 0.7083, 0.2083, 0.7083, 0.5521, 0.6875, 0.5521, 0.6875, 0.5313, 0.7083, 0.5313, 0.6875, 0.125, 0.6667, 0.125, 0.6667, 0.04167, 0.6875, 0.04167, 0.6875, 0.4167, 0.6667, 0.4167, 0.6667, 0.3333, 0.6875, 0.3333, 0.6771, 0.0, 0.6875, 0.04167, 0.6667, 0.04167, 0.6875, 0.5729, 0.6875, 0.625, 0.6667, 0.625, 0.6667, 0.5729, 0.6875, 0.3333, 0.6667, 0.3333, 0.6667, 0.2083, 0.6875, 0.2083, 0.6875, 0.5521, 0.6667, 0.5521, 0.6667, 0.5313, 0.6875, 0.5313, 0.6875, 0.5104, 0.6667, 0.5104, 0.6667, 0.4861, 0.6875, 0.4861, 0.6667, 0.5521, 0.6458, 0.5521, 0.6458, 0.5313, 0.6667, 0.5313, 0.6875, 0.125, 0.6875, 0.2083, 0.6667, 0.2083, 0.6667, 0.125, 0.7083, 0.4167, 0.7083, 0.4583, 0.6875, 0.4583, 0.6875, 0.4167, 0.6667, 0.5104, 0.6458, 0.5104, 0.6458, 0.4861, 0.6667, 0.4861, 0.6667, 0.625, 0.6458, 0.625, 0.6458, 0.5729, 0.6667, 0.5729, 0.6667, 0.04167, 0.6667, 0.125, 0.6458, 0.125, 0.6458, 0.04167, 0.6667, 0.125, 0.6667, 0.2083, 0.6458, 0.2083, 0.6458, 0.125, 0.6875, 0.4167, 0.6875, 0.4583, 0.6667, 0.4583, 0.6667, 0.4167, 0.6667, 0.3333, 0.6667, 0.4167, 0.6458, 0.4167, 0.6458, 0.3333, 0.6667, 0.3333, 0.6458, 0.3333, 0.6458, 0.2083, 0.6667, 0.2083, 0.6563, 0.0, 0.6667, 0.04167, 0.6458, 0.04167, 0.6458, 0.04167, 0.6458, 0.125, 0.625, 0.125, 0.625, 0.04167, 0.6667, 0.4167, 0.6667, 0.4583, 0.6458, 0.4583, 0.6458, 0.4167, 0.6458, 0.3333, 0.6458, 0.4167, 0.625, 0.4167, 0.625, 0.3333, 0.6354, 0.0, 0.6458, 0.04167, 0.625, 0.04167, 0.6458, 0.5729, 0.6458, 0.625, 0.625, 0.625, 0.625, 0.5729, 0.6458, 0.3333, 0.625, 0.3333, 0.625, 0.2083, 0.6458, 0.2083, 0.6458, 0.5521, 0.625, 0.5521, 0.625, 0.5313, 0.6458, 0.5313, 0.6458, 0.5104, 0.625, 0.5104, 0.625, 0.4861, 0.6458, 0.4861, 0.6458, 0.125, 0.6458, 0.2083, 0.625, 0.2083, 0.625, 0.125, 0.6146, 0.0, 0.625, 0.04167, 0.6042, 0.04167, 0.625, 0.5729, 0.625, 0.625, 0.6042, 0.625, 0.6042, 0.5729, 0.625, 0.3333, 0.6042, 0.3333, 0.6042, 0.2083, 0.625, 0.2083, 0.625, 0.5521, 0.6042, 0.5521, 0.6042, 0.5313, 0.625, 0.5313, 0.625, 0.5104, 0.6042, 0.5104, 0.6042, 0.4861, 0.625, 0.4861, 0.625, 0.04167, 0.625, 0.125, 0.6042, 0.125, 0.6042, 0.04167, 0.625, 0.125, 0.625, 0.2083, 0.6042, 0.2083, 0.6042, 0.125, 0.6458, 0.4167, 0.6458, 0.4583, 0.625, 0.4583, 0.625, 0.4167, 0.625, 0.3333, 0.625, 0.4167, 0.6042, 0.4167, 0.6042, 0.3333, 0.6042, 0.5104, 0.5833, 0.5104, 0.5833, 0.4861, 0.6042, 0.4861, 0.6042, 0.125, 0.6042, 0.2083, 0.5833, 0.2083, 0.5833, 0.125, 0.6042, 0.04167, 0.6042, 0.125, 0.5833, 0.125, 0.5833, 0.04167, 0.6042, 0.5521, 0.5833, 0.5521, 0.5833, 0.5313, 0.6042, 0.5313, 0.625, 0.4167, 0.625, 0.4583, 0.6042, 0.4583, 0.6042, 0.4167, 0.6042, 0.3333, 0.6042, 0.4167, 0.5833, 0.4167, 0.5833, 0.3333, 0.5938, 0.0, 0.6042, 0.04167, 0.5833, 0.04167, 0.6042, 0.5729, 0.6042, 0.625, 0.5833, 0.625, 0.5833, 0.5729, 0.6042, 0.3333, 0.5833, 0.3333, 0.5833, 0.2083, 0.6042, 0.2083, 0.5833, 0.3333, 0.5833, 0.4167, 0.5625, 0.4167, 0.5625, 0.3333, 0.5833, 0.125, 0.5625, 0.125, 0.5625, 0.04167, 0.5833, 0.04167, 0.5729, 0.0, 0.5833, 0.04167, 0.5625, 0.04167, 0.5833, 0.5729, 0.5833, 0.625, 0.5625, 0.625, 0.5625, 0.5729, 0.5833, 0.3333, 0.5625, 0.3333, 0.5625, 0.2083, 0.5833, 0.2083, 0.5833, 0.5521, 0.5625, 0.5521, 0.5625, 0.5313, 0.5833, 0.5313, 0.5833, 0.5104, 0.5625, 0.5104, 0.5625, 0.4861, 0.5833, 0.4861, 0.5833, 0.125, 0.5833, 0.2083, 0.5625, 0.2083, 0.5625, 0.125, 0.6042, 0.4167, 0.6042, 0.4583, 0.5833, 0.4583, 0.5833, 0.4167, 0.5625, 0.2083, 0.5625, 0.3333, 0.5417, 0.3333, 0.5417, 0.2083, 0.5625, 0.5104, 0.5417, 0.5104, 0.5417, 0.4861, 0.5625, 0.4861, 0.5625, 0.625, 0.5417, 0.625, 0.5417, 0.5729, 0.5625, 0.5729, 0.5625, 0.04167, 0.5625, 0.125, 0.5417, 0.125, 0.5417, 0.04167, 0.5625, 0.125, 0.5625, 0.2083, 0.5417, 0.2083, 0.5417, 0.125, 0.5833, 0.4167, 0.5833, 0.4583, 0.5625, 0.4583, 0.5625, 0.4167, 0.5625, 0.3333, 0.5625, 0.4167, 0.5417, 0.4167, 0.5417, 0.3333, 0.5417, 0.5104, 0.5208, 0.5104, 0.5208, 0.4861, 0.5417, 0.4861, 0.5521, 0.0, 0.5625, 0.04167, 0.5417, 0.04167, 0.5625, 0.5521, 0.5417, 0.5521, 0.5417, 0.5313, 0.5625, 0.5313, 0.5417, 0.2083, 0.5208, 0.2083, 0.5208, 0.125, 0.5417, 0.125, 0.5417, 0.04167, 0.5417, 0.125, 0.5208, 0.125, 0.5208, 0.04167, 0.5625, 0.4167, 0.5625, 0.4583, 0.5417, 0.4583, 0.5417, 0.4167, 0.5417, 0.3333, 0.5417, 0.4167, 0.5208, 0.4167, 0.5208, 0.3333, 0.5313, 0.0, 0.5417, 0.04167, 0.5208, 0.04167, 0.5417, 0.5729, 0.5417, 0.625, 0.5208, 0.625, 0.5208, 0.5729, 0.5417, 0.3333, 0.5208, 0.3333, 0.5208, 0.2083, 0.5417, 0.2083, 0.5417, 0.5521, 0.5208, 0.5521, 0.5208, 0.5313, 0.5417, 0.5313, 0.5208, 0.4167, 0.5, 0.4167, 0.5, 0.3333, 0.5208, 0.3333, 0.5104, 0.0, 0.5208, 0.04167, 0.5, 0.04167, 0.5208, 0.5729, 0.5208, 0.625, 0.5, 0.625, 0.5, 0.5729, 0.5208, 0.3333, 0.5, 0.3333, 0.5, 0.2083, 0.5208, 0.2083, 0.5208, 0.5521, 0.5, 0.5521, 0.5, 0.5313, 0.5208, 0.5313, 0.5208, 0.5104, 0.5, 0.5104, 0.5, 0.4861, 0.5208, 0.4861, 0.5208, 0.04167, 0.5208, 0.125, 0.5, 0.125, 0.5, 0.04167, 0.5208, 0.125, 0.5208, 0.2083, 0.5, 0.2083, 0.5, 0.125, 0.5417, 0.4167, 0.5417, 0.4583, 0.5208, 0.4583, 0.5208, 0.4167, 0.5, 0.5104, 0.4792, 0.5104, 0.4792, 0.4861, 0.5, 0.4861, 0.5, 0.125, 0.5, 0.2083, 0.4792, 0.2083, 0.4792, 0.125, 0.5, 0.04167, 0.5, 0.125, 0.4792, 0.125, 0.4792, 0.04167, 0.5, 0.5521, 0.4792, 0.5521, 0.4792, 0.5313, 0.5, 0.5313, 0.5208, 0.4167, 0.5208, 0.4583, 0.5, 0.4583, 0.5, 0.4167, 0.5, 0.3333, 0.5, 0.4167, 0.4792, 0.4167, 0.4792, 0.3333, 0.5, 0.3333, 0.4792, 0.3333, 0.4792, 0.2083, 0.5, 0.2083, 0.4896, 0.0, 0.5, 0.04167, 0.4792, 0.04167, 0.5, 0.5729, 0.5, 0.625, 0.4792, 0.625, 0.4792, 0.5729, 0.4792, 0.04167, 0.4792, 0.125, 0.4583, 0.125, 0.4583, 0.04167, 0.5, 0.4167, 0.5, 0.4583, 0.4792, 0.4583, 0.4792, 0.4167, 0.4792, 0.3333, 0.4792, 0.4167, 0.4583, 0.4167, 0.4583, 0.3333, 0.4688, 0.0, 0.4792, 0.04167, 0.4583, 0.04167, 0.4792, 0.5729, 0.4792, 0.625, 0.4583, 0.625, 0.4583, 0.5729, 0.4792, 0.3333, 0.4583, 0.3333, 0.4583, 0.2083, 0.4792, 0.2083, 0.4792, 0.5521, 0.4583, 0.5521, 0.4583, 0.5313, 0.4792, 0.5313, 0.4792, 0.5104, 0.4583, 0.5104, 0.4583, 0.4861, 0.4792, 0.4861, 0.4792, 0.125, 0.4792, 0.2083, 0.4583, 0.2083, 0.4583, 0.125, 0.4583, 0.5729, 0.4583, 0.625, 0.4375, 0.625, 0.4375, 0.5729, 0.4583, 0.3333, 0.4375, 0.3333, 0.4375, 0.2083, 0.4583, 0.2083, 0.4583, 0.5521, 0.4375, 0.5521, 0.4375, 0.5313, 0.4583, 0.5313, 0.4583, 0.5104, 0.4375, 0.5104, 0.4375, 0.4861, 0.4583, 0.4861, 0.4583, 0.04167, 0.4583, 0.125, 0.4375, 0.125, 0.4375, 0.04167, 0.4583, 0.125, 0.4583, 0.2083, 0.4375, 0.2083, 0.4375, 0.125, 0.4792, 0.4167, 0.4792, 0.4583, 0.4583, 0.4583, 0.4583, 0.4167, 0.4583, 0.3333, 0.4583, 0.4167, 0.4375, 0.4167, 0.4375, 0.3333, 0.4375, 0.125, 0.4375, 0.2083, 0.4167, 0.2083, 0.4167, 0.125, 0.4479, 0.0, 0.4583, 0.04167, 0.4375, 0.04167, 0.4375, 0.5104, 0.4167, 0.5104, 0.4167, 0.4861, 0.4375, 0.4861, 0.4375, 0.04167, 0.4375, 0.125, 0.4167, 0.125, 0.4167, 0.04167, 0.4583, 0.4167, 0.4583, 0.4583, 0.4375, 0.4583, 0.4375, 0.4167, 0.4375, 0.3333, 0.4375, 0.4167, 0.4167, 0.4167, 0.4167, 0.3333, 0.4271, 0.0, 0.4375, 0.04167, 0.4167, 0.04167, 0.4375, 0.5729, 0.4375, 0.625, 0.4167, 0.625, 0.4167, 0.5729, 0.4375, 0.3333, 0.4167, 0.3333, 0.4167, 0.2083, 0.4375, 0.2083, 0.4375, 0.5521, 0.4167, 0.5521, 0.4167, 0.5313, 0.4375, 0.5313, 0.4167, 0.3333, 0.4167, 0.4167, 0.3958, 0.4167, 0.3958, 0.3333, 0.4167, 0.125, 0.3958, 0.125, 0.3958, 0.04167, 0.4167, 0.04167, 0.4063, 0.0, 0.4167, 0.04167, 0.3958, 0.04167, 0.4167, 0.5729, 0.4167, 0.625, 0.3958, 0.625, 0.3958, 0.5729, 0.4167, 0.3333, 0.3958, 0.3333, 0.3958, 0.2083, 0.4167, 0.2083, 0.4167, 0.5521, 0.3958, 0.5521, 0.3958, 0.5313, 0.4167, 0.5313, 0.4167, 0.5104, 0.3958, 0.5104, 0.3958, 0.4861, 0.4167, 0.4861, 0.4167, 0.125, 0.4167, 0.2083, 0.3958, 0.2083, 0.3958, 0.125, 0.4375, 0.4167, 0.4375, 0.4583, 0.4167, 0.4583, 0.4167, 0.4167, 0.3958, 0.2083, 0.3958, 0.3333, 0.375, 0.3333, 0.375, 0.2083, 0.3958, 0.5104, 0.375, 0.5104, 0.375, 0.4861, 0.3958, 0.4861, 0.3958, 0.625, 0.375, 0.625, 0.375, 0.5729, 0.3958, 0.5729, 0.3958, 0.04167, 0.3958, 0.125, 0.375, 0.125, 0.375, 0.04167, 0.3958, 0.125, 0.3958, 0.2083, 0.375, 0.2083, 0.375, 0.125, 0.4167, 0.4167, 0.4167, 0.4583, 0.3958, 0.4583, 0.3958, 0.4167, 0.3958, 0.3333, 0.3958, 0.4167, 0.375, 0.4167, 0.375, 0.3333, 0.375, 0.2083, 0.3542, 0.2083, 0.3542, 0.125, 0.375, 0.125, 0.3854, 0.0, 0.3958, 0.04167, 0.375, 0.04167, 0.3958, 0.5521, 0.375, 0.5521, 0.375, 0.5313, 0.3958, 0.5313, 0.375, 0.04167, 0.375, 0.125, 0.3542, 0.125, 0.3542, 0.04167, 0.3958, 0.4167, 0.3958, 0.4583, 0.375, 0.4583, 0.375, 0.4167, 0.375, 0.3333, 0.375, 0.4167, 0.3542, 0.4167, 0.3542, 0.3333, 0.3646, 0.0, 0.375, 0.04167, 0.3542, 0.04167, 0.375, 0.5729, 0.375, 0.625, 0.3542, 0.625, 0.3542, 0.5729, 0.375, 0.3333, 0.3542, 0.3333, 0.3542, 0.2083, 0.375, 0.2083, 0.375, 0.5521, 0.3542, 0.5521, 0.3542, 0.5313, 0.375, 0.5313, 0.375, 0.5104, 0.3542, 0.5104, 0.3542, 0.4861, 0.375, 0.4861, 0.3542, 0.4167, 0.3333, 0.4167, 0.3333, 0.3333, 0.3542, 0.3333, 0.3438, 0.0, 0.3542, 0.04167, 0.3333, 0.04167, 0.3542, 0.5729, 0.3542, 0.625, 0.3333, 0.625, 0.3333, 0.5729, 0.3542, 0.3333, 0.3333, 0.3333, 0.3333, 0.2083, 0.3542, 0.2083, 0.3542, 0.5521, 0.3333, 0.5521, 0.3333, 0.5313, 0.3542, 0.5313, 0.3542, 0.5104, 0.3333, 0.5104, 0.3333, 0.4861, 0.3542, 0.4861, 0.3542, 0.04167, 0.3542, 0.125, 0.3333, 0.125, 0.3333, 0.04167, 0.3542, 0.125, 0.3542, 0.2083, 0.3333, 0.2083, 0.3333, 0.125, 0.375, 0.4167, 0.375, 0.4583, 0.3542, 0.4583, 0.3542, 0.4167, 0.3333, 0.5104, 0.3125, 0.5104, 0.3125, 0.4861, 0.3333, 0.4861, 0.3333, 0.125, 0.3333, 0.2083, 0.3125, 0.2083, 0.3125, 0.125, 0.3333, 0.04167, 0.3333, 0.125, 0.3125, 0.125, 0.3125, 0.04167, 0.3333, 0.5521, 0.3125, 0.5521, 0.3125, 0.5313, 0.3333, 0.5313, 0.3542, 0.4167, 0.3542, 0.4583, 0.3333, 0.4583, 0.3333, 0.4167, 0.3333, 0.3333, 0.3333, 0.4167, 0.3125, 0.4167, 0.3125, 0.3333, 0.3333, 0.3333, 0.3125, 0.3333, 0.3125, 0.2083, 0.3333, 0.2083, 0.3229, 0.0, 0.3333, 0.04167, 0.3125, 0.04167, 0.3333, 0.5729, 0.3333, 0.625, 0.3125, 0.625, 0.3125, 0.5729, 0.3125, 0.04167, 0.3125, 0.125, 0.2917, 0.125, 0.2917, 0.04167, 0.3125, 0.3333, 0.3125, 0.4167, 0.2917, 0.4167, 0.2917, 0.3333, 0.3021, 0.0, 0.3125, 0.04167, 0.2917, 0.04167, 0.3125, 0.5729, 0.3125, 0.625, 0.2917, 0.625, 0.2917, 0.5729, 0.3125, 0.3333, 0.2917, 0.3333, 0.2917, 0.2083, 0.3125, 0.2083, 0.3125, 0.5521, 0.2917, 0.5521, 0.2917, 0.5313, 0.3125, 0.5313, 0.3125, 0.5104, 0.2917, 0.5104, 0.2917, 0.4861, 0.3125, 0.4861, 0.3125, 0.125, 0.3125, 0.2083, 0.2917, 0.2083, 0.2917, 0.125, 0.3333, 0.4167, 0.3333, 0.4583, 0.3125, 0.4583, 0.3125, 0.4167, 0.2917, 0.5729, 0.2917, 0.625, 0.2708, 0.625, 0.2708, 0.5729, 0.2917, 0.3333, 0.2708, 0.3333, 0.2708, 0.2083, 0.2917, 0.2083, 0.2917, 0.5521, 0.2708, 0.5521, 0.2708, 0.5313, 0.2917, 0.5313, 0.2917, 0.5104, 0.2708, 0.5104, 0.2708, 0.4861, 0.2917, 0.4861, 0.2917, 0.04167, 0.2917, 0.125, 0.2708, 0.125, 0.2708, 0.04167, 0.2917, 0.125, 0.2917, 0.2083, 0.2708, 0.2083, 0.2708, 0.125, 0.3125, 0.4167, 0.3125, 0.4583, 0.2917, 0.4583, 0.2917, 0.4167, 0.2917, 0.3333, 0.2917, 0.4167, 0.2708, 0.4167, 0.2708, 0.3333, 0.2708, 0.125, 0.2708, 0.2083, 0.25, 0.2083, 0.25, 0.125, 0.2813, 0.0, 0.2917, 0.04167, 0.2708, 0.04167, 0.2708, 0.5104, 0.25, 0.5104, 0.25, 0.4861, 0.2708, 0.4861, 0.2708, 0.04167, 0.2708, 0.125, 0.25, 0.125, 0.25, 0.04167, 0.2917, 0.4167, 0.2917, 0.4583, 0.2708, 0.4583, 0.2708, 0.4167, 0.2708, 0.3333, 0.2708, 0.4167, 0.25, 0.4167, 0.25, 0.3333, 0.2604, 0.0, 0.2708, 0.04167, 0.25, 0.04167, 0.2708, 0.5729, 0.2708, 0.625, 0.25, 0.625, 0.25, 0.5729, 0.2708, 0.3333, 0.25, 0.3333, 0.25, 0.2083, 0.2708, 0.2083, 0.2708, 0.5521, 0.25, 0.5521, 0.25, 0.5313, 0.2708, 0.5313, 0.25, 0.125, 0.2292, 0.125, 0.2292, 0.04167, 0.25, 0.04167, 0.25, 0.4167, 0.2292, 0.4167, 0.2292, 0.3333, 0.25, 0.3333, 0.2396, 0.0, 0.25, 0.04167, 0.2292, 0.04167, 0.25, 0.5729, 0.25, 0.625, 0.2292, 0.625, 0.2292, 0.5729, 0.25, 0.3333, 0.2292, 0.3333, 0.2292, 0.2083, 0.25, 0.2083, 0.25, 0.5521, 0.2292, 0.5521, 0.2292, 0.5313, 0.25, 0.5313, 0.25, 0.5104, 0.2292, 0.5104, 0.2292, 0.4861, 0.25, 0.4861, 0.25, 0.125, 0.25, 0.2083, 0.2292, 0.2083, 0.2292, 0.125, 0.2708, 0.4167, 0.2708, 0.4583, 0.25, 0.4583, 0.25, 0.4167, 0.2292, 0.2083, 0.2292, 0.3333, 0.2083, 0.3333, 0.2083, 0.2083, 0.2292, 0.5104, 0.2083, 0.5104, 0.2083, 0.4861, 0.2292, 0.4861, 0.2292, 0.625, 0.2083, 0.625, 0.2083, 0.5729, 0.2292, 0.5729, 0.2292, 0.04167, 0.2292, 0.125, 0.2083, 0.125, 0.2083, 0.04167, 0.2292, 0.125, 0.2292, 0.2083, 0.2083, 0.2083, 0.2083, 0.125, 0.25, 0.4167, 0.25, 0.4583, 0.2292, 0.4583, 0.2292, 0.4167, 0.2292, 0.3333, 0.2292, 0.4167, 0.2083, 0.4167, 0.2083, 0.3333, 0.2083, 0.2083, 0.1875, 0.2083, 0.1875, 0.125, 0.2083, 0.125, 0.2187, 0.0, 0.2292, 0.04167, 0.2083, 0.04167, 0.2292, 0.5521, 0.2083, 0.5521, 0.2083, 0.5313, 0.2292, 0.5313, 0.2083, 0.04167, 0.2083, 0.125, 0.1875, 0.125, 0.1875, 0.04167, 0.2292, 0.4167, 0.2292, 0.4583, 0.2083, 0.4583, 0.2083, 0.4167, 0.2083, 0.3333, 0.2083, 0.4167, 0.1875, 0.4167, 0.1875, 0.3333, 0.1979, 0.0, 0.2083, 0.04167, 0.1875, 0.04167, 0.2083, 0.5729, 0.2083, 0.625, 0.1875, 0.625, 0.1875, 0.5729, 0.2083, 0.3333, 0.1875, 0.3333, 0.1875, 0.2083, 0.2083, 0.2083, 0.2083, 0.5521, 0.1875, 0.5521, 0.1875, 0.5313, 0.2083, 0.5313, 0.2083, 0.5104, 0.1875, 0.5104, 0.1875, 0.4861, 0.2083, 0.4861, 0.1771, 0.0, 0.1875, 0.04167, 0.1667, 0.04167, 0.1875, 0.5729, 0.1875, 0.625, 0.1667, 0.625, 0.1667, 0.5729, 0.1875, 0.3333, 0.1667, 0.3333, 0.1667, 0.2083, 0.1875, 0.2083, 0.1875, 0.5521, 0.1667, 0.5521, 0.1667, 0.5313, 0.1875, 0.5313, 0.1875, 0.5104, 0.1667, 0.5104, 0.1667, 0.4861, 0.1875, 0.4861, 0.1875, 0.04167, 0.1875, 0.125, 0.1667, 0.125, 0.1667, 0.04167, 0.1875, 0.125, 0.1875, 0.2083, 0.1667, 0.2083, 0.1667, 0.125, 0.2083, 0.4167, 0.2083, 0.4583, 0.1875, 0.4583, 0.1875, 0.4167, 0.1875, 0.3333, 0.1875, 0.4167, 0.1667, 0.4167, 0.1667, 0.3333, 0.1667, 0.5104, 0.1458, 0.5104, 0.1458, 0.4861, 0.1667, 0.4861, 0.1667, 0.125, 0.1667, 0.2083, 0.1458, 0.2083, 0.1458, 0.125, 0.1667, 0.04167, 0.1667, 0.125, 0.1458, 0.125, 0.1458, 0.04167, 0.1667, 0.5521, 0.1458, 0.5521, 0.1458, 0.5313, 0.1667, 0.5313, 0.1875, 0.4167, 0.1875, 0.4583, 0.1667, 0.4583, 0.1667, 0.4167, 0.1667, 0.3333, 0.1667, 0.4167, 0.1458, 0.4167, 0.1458, 0.3333, 0.1667, 0.3333, 0.1458, 0.3333, 0.1458, 0.2083, 0.1667, 0.2083, 0.1562, 0.0, 0.1667, 0.04167, 0.1458, 0.04167, 0.1667, 0.5729, 0.1667, 0.625, 0.1458, 0.625, 0.1458, 0.5729, 0.1458, 0.04167, 0.1458, 0.125, 0.125, 0.125, 0.125, 0.04167, 0.1458, 0.3333, 0.1458, 0.4167, 0.125, 0.4167, 0.125, 0.3333, 0.1354, 0.0, 0.1458, 0.04167, 0.125, 0.04167, 0.1458, 0.5729, 0.1458, 0.625, 0.125, 0.625, 0.125, 0.5729, 0.1458, 0.3333, 0.125, 0.3333, 0.125, 0.2083, 0.1458, 0.2083, 0.1458, 0.5521, 0.125, 0.5521, 0.125, 0.5313, 0.1458, 0.5313, 0.1458, 0.5104, 0.125, 0.5104, 0.125, 0.4861, 0.1458, 0.4861, 0.125, 0.5729, 0.125, 0.625, 0.1042, 0.625, 0.1042, 0.5729, 0.1458, 0.125, 0.1458, 0.2083, 0.125, 0.2083, 0.125, 0.125, 0.1667, 0.4167, 0.1667, 0.4583, 0.1458, 0.4583, 0.1458, 0.4167, 0.125, 0.2083, 0.125, 0.3333, 0.1042, 0.3333, 0.1042, 0.2083, 0.125, 0.5104, 0.1042, 0.5104, 0.1042, 0.4861, 0.125, 0.4861, 0.125, 0.04167, 0.125, 0.125, 0.1042, 0.125, 0.1042, 0.04167, 0.125, 0.125, 0.125, 0.2083, 0.1042, 0.2083, 0.1042, 0.125, 0.1458, 0.4167, 0.1458, 0.4583, 0.125, 0.4583, 0.125, 0.4167, 0.125, 0.3333, 0.125, 0.4167, 0.1042, 0.4167, 0.1042, 0.3333, 0.1042, 0.125, 0.1042, 0.2083, 0.08333, 0.2083, 0.08333, 0.125, 0.1146, 0.0, 0.125, 0.04167, 0.1042, 0.04167, 0.125, 0.5521, 0.1042, 0.5521, 0.1042, 0.5313, 0.125, 0.5313, 0.1042, 0.5104, 0.08333, 0.5104, 0.08333, 0.4861, 0.1042, 0.4861, 0.1042, 0.04167, 0.1042, 0.125, 0.08333, 0.125, 0.08333, 0.04167, 0.125, 0.4167, 0.125, 0.4583, 0.1042, 0.4583, 0.1042, 0.4167, 0.1042, 0.3333, 0.1042, 0.4167, 0.08333, 0.4167, 0.08333, 0.3333, 0.09375, 0.0, 0.1042, 0.04167, 0.08333, 0.04167, 0.1042, 0.5729, 0.1042, 0.625, 0.08333, 0.625, 0.08333, 0.5729, 0.1042, 0.3333, 0.08333, 0.3333, 0.08333, 0.2083, 0.1042, 0.2083, 0.1042, 0.5521, 0.08333, 0.5521, 0.08333, 0.5313, 0.1042, 0.5313, 0.08333, 0.125, 0.0625, 0.125, 0.0625, 0.04167, 0.08333, 0.04167, 0.08333, 0.4167, 0.0625, 0.4167, 0.0625, 0.3333, 0.08333, 0.3333, 0.07292, 0.0, 0.08333, 0.04167, 0.0625, 0.04167, 0.08333, 0.5729, 0.08333, 0.625, 0.0625, 0.625, 0.0625, 0.5729, 0.08333, 0.3333, 0.0625, 0.3333, 0.0625, 0.2083, 0.08333, 0.2083, 0.08333, 0.5521, 0.0625, 0.5521, 0.0625, 0.5313, 0.08333, 0.5313, 0.08333, 0.5104, 0.0625, 0.5104, 0.0625, 0.4861, 0.08333, 0.4861, 0.0625, 0.5521, 0.04167, 0.5521, 0.04167, 0.5313, 0.0625, 0.5313, 0.08333, 0.125, 0.08333, 0.2083, 0.0625, 0.2083, 0.0625, 0.125, 0.1042, 0.4167, 0.1042, 0.4583, 0.08333, 0.4583, 0.08333, 0.4167, 0.0625, 0.5104, 0.04167, 0.5104, 0.04167, 0.4861, 0.0625, 0.4861, 0.0625, 0.625, 0.04167, 0.625, 0.04167, 0.5729, 0.0625, 0.5729, 0.0625, 0.04167, 0.0625, 0.125, 0.04167, 0.125, 0.04167, 0.04167, 0.0625, 0.125, 0.0625, 0.2083, 0.04167, 0.2083, 0.04167, 0.125, 0.08333, 0.4167, 0.08333, 0.4583, 0.0625, 0.4583, 0.0625, 0.4167, 0.0625, 0.3333, 0.0625, 0.4167, 0.04167, 0.4167, 0.04167, 0.3333, 0.0625, 0.3333, 0.04167, 0.3333, 0.04167, 0.2083, 0.0625, 0.2083, 0.05208, 0.0, 0.0625, 0.04167, 0.04167, 0.04167, 0.04167, 0.125, 0.02083, 0.125, 0.02083, 0.04167, 0.04167, 0.04167, 0.03125, 0.0, 0.04167, 0.04167, 0.02083, 0.04167, 0.04167, 0.5729, 0.04167, 0.625, 0.02083, 0.625, 0.02083, 0.5729, 0.04167, 0.3333, 0.02083, 0.3333, 0.02083, 0.2083, 0.04167, 0.2083, 0.04167, 0.5521, 0.02083, 0.5521, 0.02083, 0.5313, 0.04167, 0.5313, 0.04167, 0.5104, 0.02083, 0.5104, 0.02083, 0.4861, 0.04167, 0.4861, 0.04167, 0.125, 0.04167, 0.2083, 0.02083, 0.2083, 0.02083, 0.125, 0.0625, 0.4167, 0.0625, 0.4583, 0.04167, 0.4583, 0.04167, 0.4167, 0.02083, 0.2083, 0.02083, 0.3333, 0.0, 0.3333, 0.0, 0.2083, 0.02083, 0.5104, 0.0, 0.5104, 0.0, 0.4861, 0.02083, 0.4861, 0.02083, 0.625, 0.0, 0.625, 0.0, 0.5729, 0.02083, 0.5729, 0.02083, 0.04167, 0.02083, 0.125, 0.0, 0.125, 0.0, 0.04167, 0.02083, 0.125, 0.02083, 0.2083, 0.0, 0.2083, 0.0, 0.125, 0.04167, 0.4167, 0.04167, 0.4583, 0.02083, 0.4583, 0.02083, 0.4167, 1.0, 0.2083, 0.9792, 0.2083, 0.9792, 0.125, 1.0, 0.125, 1.0, 0.3333, 1.0, 0.4167, 0.9792, 0.4167, 0.9792, 0.3333, 0.01042, 0.0, 0.02083, 0.04167, 0.0, 0.04167, 0.02083, 0.5521, 0.0, 0.5521, 0.0, 0.5313, 0.02083, 0.5313, 1.0, 0.04167, 1.0, 0.125, 0.9792, 0.125, 0.9792, 0.04167, 0.02083, 0.4167, 0.02083, 0.4583, 0.0, 0.4583, 0.0, 0.4167, 0.04167, 0.4167, 0.02083, 0.4167, 0.02083, 0.3333, 0.04167, 0.3333, 0.9896, 0.0, 1.0, 0.04167, 0.9792, 0.04167, 1.0, 0.5729, 1.0, 0.625, 0.9792, 0.625, 0.9792, 0.5729, 1.0, 0.3333, 0.9792, 0.3333, 0.9792, 0.2083, 1.0, 0.2083, 1.0, 0.5521, 0.9792, 0.5521, 0.9792, 0.5313, 1.0, 0.5313, 1.0, 0.5104, 0.9792, 0.5104, 0.9792, 0.4861, 1.0, 0.4861, 0.9687, 0.0, 0.9792, 0.04167, 0.9583, 0.04167, 0.9792, 0.5729, 0.9792, 0.625, 0.9583, 0.625, 0.9583, 0.5729, 0.9792, 0.3333, 0.9583, 0.3333, 0.9583, 0.2083, 0.9792, 0.2083, 0.9792, 0.5521, 0.9583, 0.5521, 0.9583, 0.5313, 0.9792, 0.5313, 0.9792, 0.5104, 0.9583, 0.5104, 0.9583, 0.4861, 0.9792, 0.4861, 0.9792, 0.04167, 0.9792, 0.125, 0.9583, 0.125, 0.9583, 0.04167, 0.9792, 0.125, 0.9792, 0.2083, 0.9583, 0.2083, 0.9583, 0.125, 1.0, 0.4167, 1.0, 0.4583, 0.9792, 0.4583, 0.9792, 0.4167, 0.9792, 0.3333, 0.9792, 0.4167, 0.9583, 0.4167, 0.9583, 0.3333, 0.9583, 0.5104, 0.9375, 0.5104, 0.9375, 0.4861, 0.9583, 0.4861, 0.9583, 0.125, 0.9583, 0.2083, 0.9375, 0.2083, 0.9375, 0.125, 0.9583, 0.04167, 0.9583, 0.125, 0.9375, 0.125, 0.9375, 0.04167, 0.9583, 0.5521, 0.9375, 0.5521, 0.9375, 0.5313, 0.9583, 0.5313, 0.9792, 0.4167, 0.9792, 0.4583, 0.9583, 0.4583, 0.9583, 0.4167, 0.9583, 0.3333, 0.9583, 0.4167, 0.9375, 0.4167, 0.9375, 0.3333, 0.9583, 0.3333, 0.9375, 0.3333, 0.9375, 0.2083, 0.9583, 0.2083, 0.9479, 0.0, 0.9583, 0.04167, 0.9375, 0.04167, 0.9583, 0.5729, 0.9583, 0.625, 0.9375, 0.625, 0.9375, 0.5729, 0.9375, 0.04167, 0.9375, 0.125, 0.9167, 0.125, 0.9167, 0.04167, 0.9375, 0.3333, 0.9375, 0.4167, 0.9167, 0.4167, 0.9167, 0.3333, 0.9271, 0.0, 0.9375, 0.04167, 0.9167, 0.04167, 0.9375, 0.5729, 0.9375, 0.625, 0.9167, 0.625, 0.9167, 0.5729, 0.9375, 0.3333, 0.9167, 0.3333, 0.9167, 0.2083, 0.9375, 0.2083, 0.9375, 0.5521, 0.9167, 0.5521, 0.9167, 0.5313, 0.9375, 0.5313, 0.9375, 0.5104, 0.9167, 0.5104, 0.9167, 0.4861, 0.9375, 0.4861, 0.9167, 0.5729, 0.9167, 0.625, 0.8958, 0.625, 0.8958, 0.5729, 0.9375, 0.125, 0.9375, 0.2083, 0.9167, 0.2083, 0.9167, 0.125, 0.9583, 0.4167, 0.9583, 0.4583, 0.9375, 0.4583, 0.9375, 0.4167, 0.9167, 0.2083, 0.9167, 0.3333, 0.8958, 0.3333, 0.8958, 0.2083, 0.9167, 0.5104, 0.8958, 0.5104, 0.8958, 0.4861, 0.9167, 0.4861, 0.9167, 0.04167, 0.9167, 0.125, 0.8958, 0.125, 0.8958, 0.04167, 0.9167, 0.125, 0.9167, 0.2083, 0.8958, 0.2083, 0.8958, 0.125, 0.9375, 0.4167, 0.9375, 0.4583, 0.9167, 0.4583, 0.9167, 0.4167, 0.9167, 0.3333, 0.9167, 0.4167, 0.8958, 0.4167, 0.8958, 0.3333, 0.8958, 0.125, 0.8958, 0.2083, 0.875, 0.2083, 0.875, 0.125, 0.9062, 0.0, 0.9167, 0.04167, 0.8958, 0.04167, 0.9167, 0.5521, 0.8958, 0.5521, 0.8958, 0.5313, 0.9167, 0.5313, 0.8958, 0.5104, 0.875, 0.5104, 0.875, 0.4861, 0.8958, 0.4861, 0.8958, 0.04167, 0.8958, 0.125, 0.875, 0.125, 0.875, 0.04167, 0.9167, 0.4167, 0.9167, 0.4583, 0.8958, 0.4583, 0.8958, 0.4167, 0.8958, 0.3333, 0.8958, 0.4167, 0.875, 0.4167, 0.875, 0.3333, 0.8854, 0.0, 0.8958, 0.04167, 0.875, 0.04167, 0.8958, 0.5729, 0.8958, 0.625, 0.875, 0.625, 0.875, 0.5729, 0.8958, 0.3333, 0.875, 0.3333, 0.875, 0.2083, 0.8958, 0.2083, 0.8958, 0.5521, 0.875, 0.5521, 0.875, 0.5313, 0.8958, 0.5313, 0.875, 0.125, 0.8542, 0.125, 0.8542, 0.04167, 0.875, 0.04167, 0.875, 0.4167, 0.8542, 0.4167, 0.8542, 0.3333, 0.875, 0.3333, 0.8646, 0.0, 0.875, 0.04167, 0.8542, 0.04167, 0.875, 0.5729, 0.875, 0.625, 0.8542, 0.625, 0.8542, 0.5729, 0.875, 0.3333, 0.8542, 0.3333, 0.8542, 0.2083, 0.875, 0.2083, 0.875, 0.5521, 0.8542, 0.5521, 0.8542, 0.5313, 0.875, 0.5313, 0.875, 0.5104, 0.8542, 0.5104, 0.8542, 0.4861, 0.875, 0.4861, 0.8542, 0.5521, 0.8333, 0.5521, 0.8333, 0.5313, 0.8542, 0.5313, 0.875, 0.125, 0.875, 0.2083, 0.8542, 0.2083, 0.8542, 0.125, 0.8958, 0.4167, 0.8958, 0.4583, 0.875, 0.4583, 0.875, 0.4167, 0.8542, 0.5104, 0.8333, 0.5104, 0.8333, 0.4861, 0.8542, 0.4861, 0.8542, 0.625, 0.8333, 0.625, 0.8333, 0.5729, 0.8542, 0.5729, 0.8542, 0.04167, 0.8542, 0.125, 0.8333, 0.125, 0.8333, 0.04167, 0.8542, 0.125, 0.8542, 0.2083, 0.8333, 0.2083, 0.8333, 0.125, 0.875, 0.4167, 0.875, 0.4583, 0.8542, 0.4583, 0.8542, 0.4167, 0.8542, 0.3333, 0.8542, 0.4167, 0.8333, 0.4167, 0.8333, 0.3333, 0.8542, 0.3333, 0.8333, 0.3333, 0.8333, 0.2083, 0.8542, 0.2083, 0.8437, 0.0, 0.8542, 0.04167, 0.8333, 0.04167, 0.8333, 0.2083, 0.8125, 0.2083, 0.8125, 0.125, 0.8333, 0.125, 0.8333, 0.04167, 0.8333, 0.125, 0.8125, 0.125, 0.8125, 0.04167, 0.8542, 0.4167, 0.8542, 0.4583, 0.8333, 0.4583, 0.8333, 0.4167, 0.8333, 0.3333, 0.8333, 0.4167, 0.8125, 0.4167, 0.8125, 0.3333, 0.8229, 0.0, 0.8333, 0.04167, 0.8125, 0.04167, 0.8333, 0.5729, 0.8333, 0.625, 0.8125, 0.625, 0.8125, 0.5729, 0.8333, 0.3333, 0.8125, 0.3333, 0.8125, 0.2083, 0.8333, 0.2083, 0.8333, 0.5521, 0.8125, 0.5521, 0.8125, 0.5312, 0.8333, 0.5313, 0.8333, 0.5104, 0.8125, 0.5104, 0.8125, 0.4861, 0.8333, 0.4861, 0.8021, 0.0, 0.8125, 0.04167, 0.7917, 0.04167, 0.8125, 0.5729, 0.8125, 0.625, 0.7917, 0.625, 0.7917, 0.5729, 0.8125, 0.3333, 0.7917, 0.3333, 0.7917, 0.2083, 0.8125, 0.2083, 0.8125, 0.5521, 0.7917, 0.5521, 0.7917, 0.5312, 0.8125, 0.5312, 0.8125, 0.5104, 0.7917, 0.5104, 0.7917, 0.4861, 0.8125, 0.4861, 0.8125, 0.04167, 0.8125, 0.125, 0.7917, 0.125, 0.7917, 0.04167, 0.8125, 0.125, 0.8125, 0.2083, 0.7917, 0.2083, 0.7917, 0.125, 0.8333, 0.4167, 0.8333, 0.4583, 0.8125, 0.4583, 0.8125, 0.4167, 0.8125, 0.3333, 0.8125, 0.4167, 0.7917, 0.4167, 0.7917, 0.3333, 0.7917, 0.5104, 0.7708, 0.5104, 0.7708, 0.4861, 0.7917, 0.4861, 0.7917, 0.125, 0.7917, 0.2083, 0.7708, 0.2083, 0.7708, 0.125, 0.7917, 0.04167, 0.7917, 0.125, 0.7708, 0.125, 0.7708, 0.04167, 0.7917, 0.5521, 0.7708, 0.5521, 0.7708, 0.5312, 0.7917, 0.5312, 0.8125, 0.4167, 0.8125, 0.4583, 0.7917, 0.4583, 0.7917, 0.4167, 0.7917, 0.3333, 0.7917, 0.4167, 0.7708, 0.4167, 0.7708, 0.3333, 0.7812, 0.0, 0.7917, 0.04167, 0.7708, 0.04167, 0.7917, 0.5729, 0.7917, 0.625, 0.7708, 0.625, 0.7708, 0.5729, 0.7917, 0.3333, 0.7708, 0.3333, 0.7708, 0.2083, 0.7917, 0.2083, 0.7708, 0.3333, 0.7708, 0.4167, 0.75, 0.4167, 0.75, 0.3333, 0.7708, 0.5729, 0.7708, 0.625, 0.75, 0.625, 0.75, 0.5729, 0.7604, 0.0, 0.7708, 0.04167, 0.75, 0.04167, 0.75, 0.2083, 0.75, 0.3333, 0.7292, 0.3333, 0.7292, 0.2083, 0.7708, 0.3333, 0.75, 0.3333, 0.75, 0.2083, 0.7708, 0.2083, 0.7708, 0.5521, 0.75, 0.5521, 0.75, 0.5313, 0.7708, 0.5312, 0.7708, 0.5104, 0.75, 0.5104, 0.75, 0.4861, 0.7708, 0.4861, 0.7708, 0.5312, 0.75, 0.5313, 0.75, 0.5104, 0.7708, 0.5104, 0.7708, 0.125, 0.7708, 0.2083, 0.75, 0.2083, 0.75, 0.125, 0.7917, 0.4167, 0.7917, 0.4583, 0.7708, 0.4583, 0.7708, 0.4167, 0.7917, 0.5312, 0.7708, 0.5312, 0.7708, 0.5104, 0.7917, 0.5104, 0.8125, 0.5312, 0.7917, 0.5312, 0.7917, 0.5104, 0.8125, 0.5104, 0.8333, 0.5313, 0.8125, 0.5312, 0.8125, 0.5104, 0.8333, 0.5104, 0.8542, 0.5313, 0.8333, 0.5313, 0.8333, 0.5104, 0.8542, 0.5104, 0.875, 0.5313, 0.8542, 0.5313, 0.8542, 0.5104, 0.875, 0.5104, 0.8958, 0.5313, 0.875, 0.5313, 0.875, 0.5104, 0.8958, 0.5104, 0.9167, 0.5313, 0.8958, 0.5313, 0.8958, 0.5104, 0.9167, 0.5104, 0.9375, 0.5313, 0.9167, 0.5313, 0.9167, 0.5104, 0.9375, 0.5104, 0.9583, 0.5313, 0.9375, 0.5313, 0.9375, 0.5104, 0.9583, 0.5104, 0.9792, 0.5313, 0.9583, 0.5313, 0.9583, 0.5104, 0.9792, 0.5104, 1.0, 0.5313, 0.9792, 0.5313, 0.9792, 0.5104, 1.0, 0.5104, 0.02083, 0.5313, 0.0, 0.5313, 0.0, 0.5104, 0.02083, 0.5104, 0.04167, 0.5313, 0.02083, 0.5313, 0.02083, 0.5104, 0.04167, 0.5104, 0.0625, 0.5313, 0.04167, 0.5313, 0.04167, 0.5104, 0.0625, 0.5104, 0.08333, 0.5313, 0.0625, 0.5313, 0.0625, 0.5104, 0.08333, 0.5104, 0.1042, 0.5313, 0.08333, 0.5313, 0.08333, 0.5104, 0.1042, 0.5104, 0.125, 0.5313, 0.1042, 0.5313, 0.1042, 0.5104, 0.125, 0.5104, 0.1458, 0.5313, 0.125, 0.5313, 0.125, 0.5104, 0.1458, 0.5104, 0.1667, 0.5313, 0.1458, 0.5313, 0.1458, 0.5104, 0.1667, 0.5104, 0.1875, 0.5313, 0.1667, 0.5313, 0.1667, 0.5104, 0.1875, 0.5104, 0.2083, 0.5313, 0.1875, 0.5313, 0.1875, 0.5104, 0.2083, 0.5104, 0.2292, 0.5313, 0.2083, 0.5313, 0.2083, 0.5104, 0.2292, 0.5104, 0.25, 0.5313, 0.2292, 0.5313, 0.2292, 0.5104, 0.25, 0.5104, 0.2708, 0.5313, 0.25, 0.5313, 0.25, 0.5104, 0.2708, 0.5104, 0.2917, 0.5313, 0.2708, 0.5313, 0.2708, 0.5104, 0.2917, 0.5104, 0.3125, 0.5313, 0.2917, 0.5313, 0.2917, 0.5104, 0.3125, 0.5104, 0.3333, 0.5313, 0.3125, 0.5313, 0.3125, 0.5104, 0.3333, 0.5104, 0.3542, 0.5313, 0.3333, 0.5313, 0.3333, 0.5104, 0.3542, 0.5104, 0.375, 0.5313, 0.3542, 0.5313, 0.3542, 0.5104, 0.375, 0.5104, 0.3958, 0.5313, 0.375, 0.5313, 0.375, 0.5104, 0.3958, 0.5104, 0.4167, 0.5313, 0.3958, 0.5313, 0.3958, 0.5104, 0.4167, 0.5104, 0.4375, 0.5313, 0.4167, 0.5313, 0.4167, 0.5104, 0.4375, 0.5104, 0.4583, 0.5313, 0.4375, 0.5313, 0.4375, 0.5104, 0.4583, 0.5104, 0.4792, 0.5313, 0.4583, 0.5313, 0.4583, 0.5104, 0.4792, 0.5104, 0.5, 0.5313, 0.4792, 0.5313, 0.4792, 0.5104, 0.5, 0.5104, 0.5208, 0.5313, 0.5, 0.5313, 0.5, 0.5104, 0.5208, 0.5104, 0.5417, 0.5313, 0.5208, 0.5313, 0.5208, 0.5104, 0.5417, 0.5104, 0.5625, 0.5313, 0.5417, 0.5313, 0.5417, 0.5104, 0.5625, 0.5104, 0.5833, 0.5313, 0.5625, 0.5313, 0.5625, 0.5104, 0.5833, 0.5104, 0.6042, 0.5313, 0.5833, 0.5313, 0.5833, 0.5104, 0.6042, 0.5104, 0.625, 0.5313, 0.6042, 0.5313, 0.6042, 0.5104, 0.625, 0.5104, 0.6458, 0.5313, 0.625, 0.5313, 0.625, 0.5104, 0.6458, 0.5104, 0.6667, 0.5313, 0.6458, 0.5313, 0.6458, 0.5104, 0.6667, 0.5104, 0.6875, 0.5313, 0.6667, 0.5313, 0.6667, 0.5104, 0.6875, 0.5104, 0.7083, 0.5313, 0.6875, 0.5313, 0.6875, 0.5104, 0.7083, 0.5104, 0.7292, 0.5313, 0.7083, 0.5313, 0.7083, 0.5104, 0.7292, 0.5104, 0.75, 0.5313, 0.7292, 0.5313, 0.7292, 0.5104, 0.75, 0.5104, 0.7708, 0.5729, 0.75, 0.5729, 0.75, 0.5521, 0.7708, 0.5521, 0.7917, 0.5729, 0.7708, 0.5729, 0.7708, 0.5521, 0.7917, 0.5521, 0.8125, 0.5729, 0.7917, 0.5729, 0.7917, 0.5521, 0.8125, 0.5521, 0.8333, 0.5729, 0.8125, 0.5729, 0.8125, 0.5521, 0.8333, 0.5521, 0.8542, 0.5729, 0.8333, 0.5729, 0.8333, 0.5521, 0.8542, 0.5521, 0.875, 0.5729, 0.8542, 0.5729, 0.8542, 0.5521, 0.875, 0.5521, 0.8958, 0.5729, 0.875, 0.5729, 0.875, 0.5521, 0.8958, 0.5521, 0.9167, 0.5729, 0.8958, 0.5729, 0.8958, 0.5521, 0.9167, 0.5521, 0.9375, 0.5729, 0.9167, 0.5729, 0.9167, 0.5521, 0.9375, 0.5521, 0.9583, 0.5729, 0.9375, 0.5729, 0.9375, 0.5521, 0.9583, 0.5521, 0.9792, 0.5729, 0.9583, 0.5729, 0.9583, 0.5521, 0.9792, 0.5521, 1.0, 0.5729, 0.9792, 0.5729, 0.9792, 0.5521, 1.0, 0.5521, 0.02083, 0.5729, 0.0, 0.5729, 0.0, 0.5521, 0.02083, 0.5521, 0.04167, 0.5729, 0.02083, 0.5729, 0.02083, 0.5521, 0.04167, 0.5521, 0.0625, 0.5729, 0.04167, 0.5729, 0.04167, 0.5521, 0.0625, 0.5521, 0.08333, 0.5729, 0.0625, 0.5729, 0.0625, 0.5521, 0.08333, 0.5521, 0.1042, 0.5729, 0.08333, 0.5729, 0.08333, 0.5521, 0.1042, 0.5521, 0.125, 0.5729, 0.1042, 0.5729, 0.1042, 0.5521, 0.125, 0.5521, 0.1458, 0.5729, 0.125, 0.5729, 0.125, 0.5521, 0.1458, 0.5521, 0.1667, 0.5729, 0.1458, 0.5729, 0.1458, 0.5521, 0.1667, 0.5521, 0.1875, 0.5729, 0.1667, 0.5729, 0.1667, 0.5521, 0.1875, 0.5521, 0.2083, 0.5729, 0.1875, 0.5729, 0.1875, 0.5521, 0.2083, 0.5521, 0.2292, 0.5729, 0.2083, 0.5729, 0.2083, 0.5521, 0.2292, 0.5521, 0.25, 0.5729, 0.2292, 0.5729, 0.2292, 0.5521, 0.25, 0.5521, 0.2708, 0.5729, 0.25, 0.5729, 0.25, 0.5521, 0.2708, 0.5521, 0.2917, 0.5729, 0.2708, 0.5729, 0.2708, 0.5521, 0.2917, 0.5521, 0.3125, 0.5729, 0.2917, 0.5729, 0.2917, 0.5521, 0.3125, 0.5521, 0.3333, 0.5729, 0.3125, 0.5729, 0.3125, 0.5521, 0.3333, 0.5521, 0.3542, 0.5729, 0.3333, 0.5729, 0.3333, 0.5521, 0.3542, 0.5521, 0.375, 0.5729, 0.3542, 0.5729, 0.3542, 0.5521, 0.375, 0.5521, 0.3958, 0.5729, 0.375, 0.5729, 0.375, 0.5521, 0.3958, 0.5521, 0.4167, 0.5729, 0.3958, 0.5729, 0.3958, 0.5521, 0.4167, 0.5521, 0.4375, 0.5729, 0.4167, 0.5729, 0.4167, 0.5521, 0.4375, 0.5521, 0.4583, 0.5729, 0.4375, 0.5729, 0.4375, 0.5521, 0.4583, 0.5521, 0.4792, 0.5729, 0.4583, 0.5729, 0.4583, 0.5521, 0.4792, 0.5521, 0.5, 0.5729, 0.4792, 0.5729, 0.4792, 0.5521, 0.5, 0.5521, 0.5208, 0.5729, 0.5, 0.5729, 0.5, 0.5521, 0.5208, 0.5521, 0.5417, 0.5729, 0.5208, 0.5729, 0.5208, 0.5521, 0.5417, 0.5521, 0.5625, 0.5729, 0.5417, 0.5729, 0.5417, 0.5521, 0.5625, 0.5521, 0.5833, 0.5729, 0.5625, 0.5729, 0.5625, 0.5521, 0.5833, 0.5521, 0.6042, 0.5729, 0.5833, 0.5729, 0.5833, 0.5521, 0.6042, 0.5521, 0.625, 0.5729, 0.6042, 0.5729, 0.6042, 0.5521, 0.625, 0.5521, 0.6458, 0.5729, 0.625, 0.5729, 0.625, 0.5521, 0.6458, 0.5521, 0.6667, 0.5729, 0.6458, 0.5729, 0.6458, 0.5521, 0.6667, 0.5521, 0.6875, 0.5729, 0.6667, 0.5729, 0.6667, 0.5521, 0.6875, 0.5521, 0.7083, 0.5729, 0.6875, 0.5729, 0.6875, 0.5521, 0.7083, 0.5521, 0.7292, 0.5729, 0.7083, 0.5729, 0.7083, 0.5521, 0.7292, 0.5521, 0.75, 0.5729, 0.7292, 0.5729, 0.7292, 0.5521, 0.75, 0.5521, 0.7708, 0.4583, 0.7708, 0.4861, 0.75, 0.4861, 0.75, 0.4583, 0.7917, 0.4583, 0.7917, 0.4861, 0.7708, 0.4861, 0.7708, 0.4583, 0.8125, 0.4583, 0.8125, 0.4861, 0.7917, 0.4861, 0.7917, 0.4583, 0.8333, 0.4583, 0.8333, 0.4861, 0.8125, 0.4861, 0.8125, 0.4583, 0.8542, 0.4583, 0.8542, 0.4861, 0.8333, 0.4861, 0.8333, 0.4583, 0.875, 0.4583, 0.875, 0.4861, 0.8542, 0.4861, 0.8542, 0.4583, 0.8958, 0.4583, 0.8958, 0.4861, 0.875, 0.4861, 0.875, 0.4583, 0.9167, 0.4583, 0.9167, 0.4861, 0.8958, 0.4861, 0.8958, 0.4583, 0.9375, 0.4583, 0.9375, 0.4861, 0.9167, 0.4861, 0.9167, 0.4583, 0.9583, 0.4583, 0.9583, 0.4861, 0.9375, 0.4861, 0.9375, 0.4583, 0.9792, 0.4583, 0.9792, 0.4861, 0.9583, 0.4861, 0.9583, 0.4583, 1.0, 0.4583, 1.0, 0.4861, 0.9792, 0.4861, 0.9792, 0.4583, 0.02083, 0.4583, 0.02083, 0.4861, 0.0, 0.4861, 0.0, 0.4583, 0.04167, 0.4583, 0.04167, 0.4861, 0.02083, 0.4861, 0.02083, 0.4583, 0.0625, 0.4583, 0.0625, 0.4861, 0.04167, 0.4861, 0.04167, 0.4583, 0.08333, 0.4583, 0.08333, 0.4861, 0.0625, 0.4861, 0.0625, 0.4583, 0.1042, 0.4583, 0.1042, 0.4861, 0.08333, 0.4861, 0.08333, 0.4583, 0.125, 0.4583, 0.125, 0.4861, 0.1042, 0.4861, 0.1042, 0.4583, 0.1458, 0.4583, 0.1458, 0.4861, 0.125, 0.4861, 0.125, 0.4583, 0.1667, 0.4583, 0.1667, 0.4861, 0.1458, 0.4861, 0.1458, 0.4583, 0.1875, 0.4583, 0.1875, 0.4861, 0.1667, 0.4861, 0.1667, 0.4583, 0.2083, 0.4583, 0.2083, 0.4861, 0.1875, 0.4861, 0.1875, 0.4583, 0.2292, 0.4583, 0.2292, 0.4861, 0.2083, 0.4861, 0.2083, 0.4583, 0.25, 0.4583, 0.25, 0.4861, 0.2292, 0.4861, 0.2292, 0.4583, 0.2708, 0.4583, 0.2708, 0.4861, 0.25, 0.4861, 0.25, 0.4583, 0.2917, 0.4583, 0.2917, 0.4861, 0.2708, 0.4861, 0.2708, 0.4583, 0.3125, 0.4583, 0.3125, 0.4861, 0.2917, 0.4861, 0.2917, 0.4583, 0.3333, 0.4583, 0.3333, 0.4861, 0.3125, 0.4861, 0.3125, 0.4583, 0.3542, 0.4583, 0.3542, 0.4861, 0.3333, 0.4861, 0.3333, 0.4583, 0.375, 0.4583, 0.375, 0.4861, 0.3542, 0.4861, 0.3542, 0.4583, 0.3958, 0.4583, 0.3958, 0.4861, 0.375, 0.4861, 0.375, 0.4583, 0.4167, 0.4583, 0.4167, 0.4861, 0.3958, 0.4861, 0.3958, 0.4583, 0.4375, 0.4583, 0.4375, 0.4861, 0.4167, 0.4861, 0.4167, 0.4583, 0.4583, 0.4583, 0.4583, 0.4861, 0.4375, 0.4861, 0.4375, 0.4583, 0.4792, 0.4583, 0.4792, 0.4861, 0.4583, 0.4861, 0.4583, 0.4583, 0.5, 0.4583, 0.5, 0.4861, 0.4792, 0.4861, 0.4792, 0.4583, 0.5208, 0.4583, 0.5208, 0.4861, 0.5, 0.4861, 0.5, 0.4583, 0.5417, 0.4583, 0.5417, 0.4861, 0.5208, 0.4861, 0.5208, 0.4583, 0.5625, 0.4583, 0.5625, 0.4861, 0.5417, 0.4861, 0.5417, 0.4583, 0.5833, 0.4583, 0.5833, 0.4861, 0.5625, 0.4861, 0.5625, 0.4583, 0.6042, 0.4583, 0.6042, 0.4861, 0.5833, 0.4861, 0.5833, 0.4583, 0.625, 0.4583, 0.625, 0.4861, 0.6042, 0.4861, 0.6042, 0.4583, 0.6458, 0.4583, 0.6458, 0.4861, 0.625, 0.4861, 0.625, 0.4583, 0.6667, 0.4583, 0.6667, 0.4861, 0.6458, 0.4861, 0.6458, 0.4583, 0.6875, 0.4583, 0.6875, 0.4861, 0.6667, 0.4861, 0.6667, 0.4583, 0.7083, 0.4583, 0.7083, 0.4861, 0.6875, 0.4861, 0.6875, 0.4583, 0.7292, 0.4583, 0.7292, 0.4861, 0.7083, 0.4861, 0.7083, 0.4583, 0.75, 0.4583, 0.75, 0.4861, 0.7292, 0.4861, 0.7292, 0.4583, 0.7708, 0.4167, 0.7708, 0.4583, 0.75, 0.4583, 0.75, 0.4167, 0.75, 0.5104, 0.7292, 0.5104, 0.7292, 0.4861, 0.75, 0.4861, 0.02083, 0.3333, 0.02083, 0.4167, 0.0, 0.4167, 0.0, 0.3333])
me_sphere.use_remesh_fix_poles = True
me_sphere.use_remesh_preserve_attributes = False
me_sphere.use_mirror_vertex_groups = False
me_sphere.update()

# ---- objects
ob_sphere = bpy.data.objects.new('Sphere', me_sphere)

# ---- transforms, parenting, visibility, modifiers, constraints
ob_sphere.location = (1.072e-08, 3.919e-07, -1.09)
ob_sphere.lineart.crease_threshold = 0.0
_m = ob_sphere.modifiers.new('Decimate', 'DECIMATE')
_m.iterations = 9
_m = ob_sphere.modifiers.new('Auto Smooth', 'NODES')
_m.node_group = ng_auto_smooth
_gi = [s.identifier for s in ng_auto_smooth.interface.items_tree if s.item_type == 'SOCKET' and s.in_out == 'INPUT']
_m[_gi[1]] = 0.5236  # Angle

# ---- collection membership
col_collection.objects.link(ob_sphere)

# ---- scene / render settings (as saved in the file)
scene.frame_start = 1; scene.frame_end = 250; scene.frame_set(1)
scene.render.engine = 'BLENDER_EEVEE_NEXT'
scene.cycles.use_denoising = False
scene.cycles.samples = 128
scene.cycles.sampling_pattern = 'TABULATED_SOBOL'
scene.cycles.use_adaptive_sampling = False
scene.cycles.use_light_tree = False
scene.view_settings.view_transform = 'Filmic'
bpy.context.view_layer.update()

# ---- added for rendering (the .blend has no active camera and no usable light): camera, sun
cam_auto = bpy.data.cameras.new('AutoCamera')
cam_auto.lens = 50.0
cam_auto.sensor_width = 36.0
cam_auto.clip_end = 1000.0
ob_auto_camera = bpy.data.objects.new('AutoCamera', cam_auto)
scene.collection.objects.link(ob_auto_camera)
ob_auto_camera.location = (4.09366, -4.91239, 3.81909)
ob_auto_camera.rotation_euler = (1.09748, -7.21219e-08, 0.694738)
scene.camera = ob_auto_camera
light_auto_sun = bpy.data.lights.new('AutoSun', 'SUN')
light_auto_sun.energy = 3.0
light_auto_sun.angle = 0.0523599
ob_auto_sun = bpy.data.objects.new('AutoSun', light_auto_sun)
scene.collection.objects.link(ob_auto_sun)
ob_auto_sun.rotation_euler = (0.872665, 0.174533, 0.523599)
bpy.context.view_layer.update()
